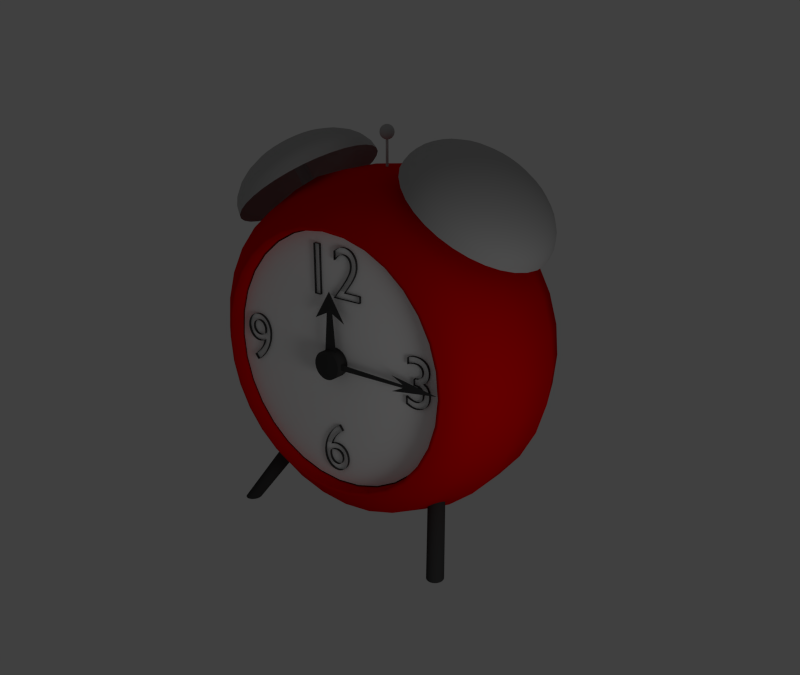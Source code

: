 # Source: R_veil.blend  (saved by Blender 2.63.0; exported with 4.5.12 LTS)
import bpy
from mathutils import Matrix  # noqa: F401  (used for matrix-valued properties, if any)

bpy.ops.wm.read_factory_settings(use_empty=True)
scene = bpy.context.scene
scene.name = 'Scene'

# ---- collections
col_collection_1 = bpy.data.collections.new('Collection 1'); scene.collection.children.link(col_collection_1)

# ---- materials (node trees are filled in below, after node groups)
mat_gray_metal = bpy.data.materials.new('gray_metal')
mat_gray_metal.alpha_threshold = 0.0
mat_gray_metal.use_transparent_shadow = False
mat_gray_metal.diffuse_color = (0.4869, 0.4869, 0.4869, 1.0)
mat_gray_metal.roughness = 0.5
mat_gray_metal.specular_intensity = 0.6356
mat_gray_metal.line_color = (0.0, 0.0, 0.0, 1.0)
mat_gray_plastic = bpy.data.materials.new('gray_plastic')
mat_gray_plastic.alpha_threshold = 0.0
mat_gray_plastic.use_transparent_shadow = False
mat_gray_plastic.diffuse_color = (0.05222, 0.05222, 0.05222, 1.0)
mat_gray_plastic.roughness = 0.5
mat_gray_plastic.specular_intensity = 0.0
mat_gray_plastic.line_color = (0.0, 0.0, 0.0, 1.0)
mat_white_plastic_001 = bpy.data.materials.new('white_plastic.001')
mat_white_plastic_001.alpha_threshold = 0.0
mat_white_plastic_001.use_transparent_shadow = False
mat_white_plastic_001.diffuse_color = (1.0, 1.0, 1.0, 1.0)
mat_white_plastic_001.roughness = 0.5
mat_white_plastic_001.specular_intensity = 0.0
mat_white_plastic_001.line_color = (0.0, 0.0, 0.0, 1.0)
mat_red_plastic = bpy.data.materials.new('red_plastic')
mat_red_plastic.alpha_threshold = 0.0
mat_red_plastic.use_transparent_shadow = False
mat_red_plastic.diffuse_color = (0.8, 0.0, 0.0, 1.0)
mat_red_plastic.roughness = 0.5
mat_red_plastic.specular_intensity = 0.0
mat_red_plastic.line_color = (0.0, 0.0, 0.0, 1.0)

# ---- material node trees

# ---- world
world_world = bpy.data.worlds.new('World'); scene.world = world_world
world_world.color = (0.05088, 0.05088, 0.05088)
world_world.use_sun_shadow = False
world_world.sun_shadow_jitter_overblur = 0.0
world_world.cycles.sampling_method = 'MANUAL'
world_world.cycles.sample_map_resolution = 256
world_world.light_settings.ao_factor = 0.5333

# ---- cameras
cam_camera = bpy.data.cameras.new('Camera')
cam_camera.clip_end = 100.0
cam_camera.lens = 35.0
cam_camera.sensor_width = 32.0
cam_camera.sensor_height = 18.0
cam_camera.dof.focus_distance = 0.0
cam_camera.dof.aperture_fstop = 128.0

# ---- lights
light_point = bpy.data.lights.new('Point', 'POINT')
light_point.transmission_factor = 0.0
light_point.energy = 100.0
light_point.shadow_buffer_clip_start = 0.5
light_point.shadow_soft_size = 1.0
light_point.shadow_maximum_resolution = 0.006
light_point.use_absolute_resolution = True
light_point.cycles.use_multiple_importance_sampling = False

# ---- meshes
me_cylinder_004 = bpy.data.meshes.new('Cylinder.004')
me_cylinder_004.from_pydata([(-1.914e-07, 0.4, -0.7603), (-8.507e-08, 0.4, 0.2399), (0.07804, 0.3923, -0.7603), (0.07804, 0.3923, 0.2399), (0.1531, 0.3696, -0.7603), (0.1531, 0.3696, 0.2399), (0.2222, 0.3326, -0.7603), (0.2222, 0.3326, 0.2399), (0.2828, 0.2828, -0.7603), (0.2828, 0.2828, 0.2399), (0.3326, 0.2222, -0.7603), (0.3326, 0.2222, 0.2399), (0.3696, 0.1531, -0.7603), (0.3696, 0.1531, 0.2399), (0.3923, 0.07804, -0.7603), (0.3923, 0.07804, 0.2399), (0.4, 3.02e-08, -0.7603), (0.4, 3.02e-08, 0.2399), (0.3923, -0.07804, -0.7603), (0.3923, -0.07804, 0.2399), (0.3696, -0.1531, -0.7603), (0.3696, -0.1531, 0.2399), (0.3326, -0.2222, -0.7603), (0.3326, -0.2222, 0.2399), (0.2828, -0.2828, -0.7603), (0.2828, -0.2828, 0.2399), (0.2222, -0.3326, -0.7603), (0.2222, -0.3326, 0.2399), (0.1531, -0.3696, -0.7603), (0.1531, -0.3696, 0.2399), (0.07804, -0.3923, -0.7603), (0.07804, -0.3923, 0.2399), (-3.217e-07, -0.4, -0.7603), (-2.154e-07, -0.4, 0.2399), (-0.07804, -0.3923, -0.7603), (-0.07804, -0.3923, 0.2399), (-0.1531, -0.3696, -0.7603), (-0.1531, -0.3696, 0.2399), (-0.2222, -0.3326, -0.7603), (-0.2222, -0.3326, 0.2399), (-0.2828, -0.2828, -0.7603), (-0.2828, -0.2828, 0.2399), (-0.3326, -0.2222, -0.7603), (-0.3326, -0.2222, 0.2399), (-0.3696, -0.1531, -0.7603), (-0.3696, -0.1531, 0.2399), (-0.3923, -0.07804, -0.7603), (-0.3923, -0.07804, 0.2399), (-0.4, 3.862e-07, -0.7603), (-0.4, 3.862e-07, 0.2399), (-0.3923, 0.07804, -0.7603), (-0.3923, 0.07804, 0.2399), (-0.3696, 0.1531, -0.7603), (-0.3696, 0.1531, 0.2399), (-0.3326, 0.2222, -0.7603), (-0.3326, 0.2222, 0.2399), (-0.2828, 0.2828, -0.7603), (-0.2828, 0.2828, 0.2399), (-0.2222, 0.3326, -0.7603), (-0.2222, 0.3326, 0.2399), (-0.1531, 0.3696, -0.7603), (-0.1531, 0.3696, 0.2399), (-0.07804, 0.3923, -0.7603), (-0.07804, 0.3923, 0.2399), (-2.136, 5.722e-06, -0.8397), (-2.012, 5.722e-06, -0.8773), (-1.811, 5.722e-06, -0.9119), (-1.54, 5.722e-06, -0.9422), (-1.21, 5.722e-06, -0.9671), (-0.8334, 5.722e-06, -0.9856), (-0.4249, 5.722e-06, -0.997), (-2.178, 5.722e-06, -0.8007), (-2.136, 5.722e-06, -0.7616), (-2.012, 5.722e-06, -0.7241), (-1.811, 5.722e-06, -0.6895), (-1.54, 5.722e-06, -0.6591), (-1.21, 5.722e-06, -0.6342), (-0.8334, 5.722e-06, -0.6157), (-0.4249, 5.722e-06, -0.6044), (-2.095, 0.4167, -0.8397), (-1.973, 0.3925, -0.8773), (-1.776, 0.3533, -0.9119), (-1.51, 0.3004, -0.9422), (-1.187, 0.2361, -0.9671), (-0.8174, 0.1626, -0.9856), (-0.4167, 0.0829, -0.997), (-2.136, 0.4249, -0.8007), (-2.095, 0.4167, -0.7616), (-1.973, 0.3925, -0.7241), (-1.776, 0.3533, -0.6895), (-1.51, 0.3004, -0.6591), (-1.187, 0.2361, -0.6342), (-0.8174, 0.1626, -0.6157), (-0.4167, 0.0829, -0.6044), (-1.973, 0.8174, -0.8397), (-1.859, 0.77, -0.8773), (-1.673, 0.693, -0.9119), (-1.423, 0.5893, -0.9422), (-1.118, 0.463, -0.9671), (-0.77, 0.3189, -0.9856), (-0.3925, 0.1626, -0.997), (-2.012, 0.8334, -0.8007), (-1.973, 0.8174, -0.7616), (-1.859, 0.77, -0.7241), (-1.673, 0.693, -0.6895), (-1.423, 0.5893, -0.6591), (-1.118, 0.463, -0.6342), (-0.77, 0.3189, -0.6157), (-0.3925, 0.1626, -0.6044), (-1.776, 1.187, -0.8397), (-1.673, 1.118, -0.8773), (-1.506, 1.006, -0.9119), (-1.28, 0.8556, -0.9422), (-1.006, 0.6722, -0.9671), (-0.693, 0.463, -0.9856), (-0.3533, 0.2361, -0.997), (-1.811, 1.21, -0.8007), (-1.776, 1.187, -0.7616), (-1.673, 1.118, -0.7241), (-1.506, 1.006, -0.6895), (-1.28, 0.8556, -0.6591), (-1.006, 0.6722, -0.6342), (-0.693, 0.463, -0.6157), (-0.3533, 0.2361, -0.6044), (-1.51, 1.51, -0.8397), (-1.423, 1.423, -0.8773), (-1.28, 1.28, -0.9119), (-1.089, 1.089, -0.9422), (-0.8556, 0.8556, -0.9671), (-0.5893, 0.5893, -0.9856), (-0.3004, 0.3004, -0.997), (-1.54, 1.54, -0.8007), (-1.51, 1.51, -0.7616), (-1.423, 1.423, -0.7241), (-1.28, 1.28, -0.6895), (-1.089, 1.089, -0.6591), (-0.8556, 0.8556, -0.6342), (-0.5893, 0.5893, -0.6157), (-0.3004, 0.3004, -0.6044), (-1.187, 1.776, -0.8397), (-1.118, 1.673, -0.8773), (-1.006, 1.506, -0.9119), (-0.8556, 1.28, -0.9422), (-0.6722, 1.006, -0.9671), (-0.463, 0.693, -0.9856), (-0.236, 0.3533, -0.997), (-1.21, 1.811, -0.8007), (-1.187, 1.776, -0.7616), (-1.118, 1.673, -0.7241), (-1.006, 1.506, -0.6895), (-0.8556, 1.28, -0.6591), (-0.6722, 1.006, -0.6342), (-0.463, 0.693, -0.6157), (-0.236, 0.3533, -0.6044), (-0.8174, 1.973, -0.8397), (-0.77, 1.859, -0.8773), (-0.693, 1.673, -0.9119), (-0.5893, 1.423, -0.9422), (-0.463, 1.118, -0.9671), (-0.3189, 0.77, -0.9856), (-0.1626, 0.3925, -0.997), (-0.8334, 2.012, -0.8007), (-0.8174, 1.973, -0.7616), (-0.77, 1.859, -0.7241), (-0.693, 1.673, -0.6895), (-0.5893, 1.423, -0.6591), (-0.463, 1.118, -0.6342), (-0.3189, 0.77, -0.6157), (-0.1626, 0.3925, -0.6044), (-0.4167, 2.095, -0.8397), (-0.3925, 1.973, -0.8773), (-0.3533, 1.776, -0.9119), (-0.3004, 1.51, -0.9422), (-0.236, 1.187, -0.9671), (-0.1626, 0.8174, -0.9856), (-0.08288, 0.4167, -0.997), (-0.4249, 2.136, -0.8007), (-0.4167, 2.095, -0.7616), (-0.3925, 1.973, -0.7241), (-0.3533, 1.776, -0.6895), (-0.3004, 1.51, -0.6591), (-0.236, 1.187, -0.6342), (-0.1626, 0.8174, -0.6157), (-0.08288, 0.4167, -0.6044), (7.687e-06, 2.136, -0.8397), (7.53e-06, 2.012, -0.8773), (7.618e-06, 1.811, -0.9119), (7.479e-06, 1.54, -0.9422), (7.571e-06, 1.21, -0.9671), (7.482e-06, 0.8334, -0.9856), (7.396e-06, 0.4249, -0.997), (7.647e-06, 2.178, -0.8007), (7.601e-06, 2.136, -0.7616), (7.516e-06, 2.012, -0.7241), (7.736e-06, 1.811, -0.6895), (7.629e-06, 1.54, -0.6591), (7.738e-06, 1.21, -0.6342), (7.587e-06, 0.8334, -0.6157), (7.605e-06, 0.4249, -0.6044), (0.4167, 2.095, -0.8397), (0.3925, 1.973, -0.8773), (0.3533, 1.776, -0.9119), (0.3004, 1.51, -0.9422), (0.2361, 1.187, -0.9671), (0.1626, 0.8174, -0.9856), (0.0829, 0.4167, -0.997), (0.4249, 2.136, -0.8007), (0.4167, 2.095, -0.7616), (0.3925, 1.973, -0.7241), (0.3533, 1.776, -0.6895), (0.3004, 1.51, -0.6591), (0.2361, 1.187, -0.6342), (0.1626, 0.8174, -0.6157), (0.0829, 0.4167, -0.6044), (0.8174, 1.973, -0.8397), (0.77, 1.859, -0.8773), (0.693, 1.673, -0.9119), (0.5893, 1.423, -0.9422), (0.463, 1.118, -0.9671), (0.3189, 0.77, -0.9856), (0.1626, 0.3925, -0.997), (0.8334, 2.012, -0.8007), (0.8174, 1.973, -0.7616), (0.77, 1.859, -0.7241), (0.693, 1.673, -0.6895), (0.5893, 1.423, -0.6591), (0.463, 1.118, -0.6342), (0.3189, 0.77, -0.6157), (0.1626, 0.3925, -0.6044), (1.187, 1.776, -0.8397), (1.118, 1.673, -0.8773), (1.006, 1.506, -0.9119), (0.8556, 1.28, -0.9422), (0.6722, 1.006, -0.9671), (0.463, 0.693, -0.9856), (0.2361, 0.3533, -0.997), (1.21, 1.811, -0.8007), (1.187, 1.776, -0.7616), (1.118, 1.673, -0.7241), (1.006, 1.506, -0.6895), (0.8556, 1.28, -0.6591), (0.6722, 1.006, -0.6342), (0.463, 0.693, -0.6157), (0.2361, 0.3533, -0.6044), (1.51, 1.51, -0.8397), (1.423, 1.423, -0.8773), (1.28, 1.28, -0.9119), (1.089, 1.089, -0.9422), (0.8556, 0.8556, -0.9671), (0.5893, 0.5893, -0.9856), (0.3004, 0.3004, -0.997), (1.54, 1.54, -0.8007), (1.51, 1.51, -0.7616), (1.423, 1.423, -0.7241), (1.28, 1.28, -0.6895), (1.089, 1.089, -0.6591), (0.8556, 0.8556, -0.6342), (0.5893, 0.5893, -0.6157), (0.3004, 0.3004, -0.6044), (1.776, 1.187, -0.8397), (1.673, 1.118, -0.8773), (1.506, 1.006, -0.9119), (1.28, 0.8556, -0.9422), (1.006, 0.6722, -0.9671), (0.693, 0.463, -0.9856), (0.3533, 0.2361, -0.997), (1.811, 1.21, -0.8007), (1.776, 1.187, -0.7616), (1.673, 1.118, -0.7241), (1.506, 1.006, -0.6895), (1.28, 0.8556, -0.6591), (1.006, 0.6722, -0.6342), (0.693, 0.463, -0.6157), (0.3533, 0.2361, -0.6044), (1.973, 0.8174, -0.8397), (1.859, 0.77, -0.8773), (1.673, 0.693, -0.9119), (1.423, 0.5893, -0.9422), (1.118, 0.463, -0.9671), (0.77, 0.3189, -0.9856), (0.3925, 0.1626, -0.997), (2.012, 0.8334, -0.8007), (1.973, 0.8174, -0.7616), (1.859, 0.77, -0.7241), (1.673, 0.693, -0.6895), (1.423, 0.5893, -0.6591), (1.118, 0.463, -0.6342), (0.77, 0.3189, -0.6157), (0.3925, 0.1626, -0.6044), (2.095, 0.4167, -0.8397), (1.973, 0.3925, -0.8773), (1.776, 0.3533, -0.9119), (1.51, 0.3004, -0.9422), (1.187, 0.2361, -0.9671), (0.8174, 0.1626, -0.9856), (0.4167, 0.0829, -0.997), (2.136, 0.4249, -0.8007), (2.095, 0.4167, -0.7616), (1.973, 0.3925, -0.7241), (1.776, 0.3533, -0.6895), (1.51, 0.3004, -0.6591), (1.187, 0.2361, -0.6342), (0.8174, 0.1626, -0.6157), (0.4167, 0.0829, -0.6044), (2.136, 3.815e-06, -0.8397), (2.012, 5.722e-06, -0.8773), (1.811, 3.815e-06, -0.9119), (1.54, 5.722e-06, -0.9422), (1.21, 5.722e-06, -0.9671), (0.8334, 5.722e-06, -0.9856), (0.4249, 5.722e-06, -0.997), (2.178, 5.722e-06, -0.8007), (2.136, 5.722e-06, -0.7616), (2.012, 5.722e-06, -0.7241), (1.811, 3.815e-06, -0.6895), (1.54, 5.722e-06, -0.6591), (1.21, 5.722e-06, -0.6342), (0.8334, 5.722e-06, -0.6157), (0.4249, 5.722e-06, -0.6044), (2.095, -0.4167, -0.8397), (1.973, -0.3925, -0.8773), (1.776, -0.3533, -0.9119), (1.51, -0.3004, -0.9422), (1.187, -0.236, -0.9671), (0.8174, -0.1626, -0.9856), (0.4167, -0.08288, -0.997), (2.136, -0.4249, -0.8007), (2.095, -0.4167, -0.7616), (1.973, -0.3925, -0.7241), (1.776, -0.3533, -0.6895), (1.51, -0.3004, -0.6591), (1.187, -0.236, -0.6342), (0.8174, -0.1626, -0.6157), (0.4167, -0.08288, -0.6044), (1.973, -0.8174, -0.8397), (1.859, -0.77, -0.8773), (1.673, -0.693, -0.9119), (1.423, -0.5893, -0.9422), (1.118, -0.463, -0.9671), (0.77, -0.3189, -0.9856), (0.3925, -0.1626, -0.997), (2.012, -0.8334, -0.8007), (1.973, -0.8174, -0.7616), (1.859, -0.77, -0.7241), (1.673, -0.693, -0.6895), (1.423, -0.5893, -0.6591), (1.118, -0.463, -0.6342), (0.77, -0.3189, -0.6157), (0.3925, -0.1626, -0.6044), (7.588e-06, 5.722e-06, -0.6005), (1.776, -1.187, -0.8397), (1.673, -1.118, -0.8773), (1.506, -1.006, -0.9119), (1.28, -0.8556, -0.9422), (1.006, -0.6722, -0.9671), (0.693, -0.463, -0.9856), (0.3533, -0.236, -0.997), (1.811, -1.21, -0.8007), (1.776, -1.187, -0.7616), (1.673, -1.118, -0.7241), (1.506, -1.006, -0.6895), (1.28, -0.8556, -0.6591), (1.006, -0.6722, -0.6342), (0.693, -0.463, -0.6157), (0.3533, -0.236, -0.6044), (1.51, -1.51, -0.8397), (1.423, -1.423, -0.8773), (1.28, -1.28, -0.9119), (1.089, -1.089, -0.9422), (0.8556, -0.8556, -0.9671), (0.5893, -0.5893, -0.9856), (0.3004, -0.3004, -0.997), (1.54, -1.54, -0.8007), (1.51, -1.51, -0.7616), (1.423, -1.423, -0.7241), (1.28, -1.28, -0.6895), (1.089, -1.089, -0.6591), (0.8556, -0.8556, -0.6342), (0.5893, -0.5893, -0.6157), (0.3004, -0.3004, -0.6044), (1.187, -1.776, -0.8397), (1.118, -1.673, -0.8773), (1.006, -1.506, -0.9119), (0.8556, -1.28, -0.9422), (0.6722, -1.006, -0.9671), (0.463, -0.693, -0.9856), (0.2361, -0.3533, -0.997), (1.21, -1.811, -0.8007), (1.187, -1.776, -0.7616), (1.118, -1.673, -0.7241), (1.006, -1.506, -0.6895), (0.8556, -1.28, -0.6591), (0.6722, -1.006, -0.6342), (0.463, -0.693, -0.6157), (0.2361, -0.3533, -0.6044), (0.8174, -1.973, -0.8397), (0.77, -1.859, -0.8773), (0.693, -1.673, -0.9119), (0.5893, -1.423, -0.9422), (0.463, -1.118, -0.9671), (0.3189, -0.77, -0.9856), (0.1626, -0.3925, -0.997), (0.8334, -2.012, -0.8007), (0.8174, -1.973, -0.7616), (0.77, -1.859, -0.7241), (0.693, -1.673, -0.6895), (0.5893, -1.423, -0.6591), (0.463, -1.118, -0.6342), (0.3189, -0.77, -0.6157), (0.1626, -0.3925, -0.6044), (0.4167, -2.095, -0.8397), (0.3925, -1.973, -0.8773), (0.3533, -1.776, -0.9119), (0.3004, -1.51, -0.9422), (0.2361, -1.187, -0.9671), (0.1626, -0.8174, -0.9856), (0.0829, -0.4167, -0.997), (0.4249, -2.136, -0.8007), (0.4167, -2.095, -0.7616), (0.3925, -1.973, -0.7241), (0.3533, -1.776, -0.6895), (0.3004, -1.51, -0.6591), (0.2361, -1.187, -0.6342), (0.1626, -0.8174, -0.6157), (0.0829, -0.4167, -0.6044), (7.182e-06, -2.136, -0.8397), (7.058e-06, -2.012, -0.8773), (7.029e-06, -1.811, -0.9119), (7.104e-06, -1.54, -0.9422), (7.043e-06, -1.21, -0.9671), (7.138e-06, -0.8334, -0.9856), (7.309e-06, -0.4249, -0.997), (7.016e-06, -2.178, -0.8007), (6.976e-06, -2.136, -0.7616), (7.406e-06, -2.012, -0.7241), (7.147e-06, -1.811, -0.6895), (7.254e-06, -1.54, -0.6591), (7.219e-06, -1.21, -0.6342), (7.426e-06, -0.8334, -0.6157), (7.519e-06, -0.4249, -0.6044), (-0.4167, -2.095, -0.8397), (-0.3925, -1.973, -0.8773), (-0.3533, -1.776, -0.9119), (-0.3004, -1.51, -0.9422), (-0.236, -1.187, -0.9671), (-0.1626, -0.8174, -0.9856), (-0.08288, -0.4167, -0.997), (-0.4249, -2.136, -0.8007), (-0.4167, -2.095, -0.7616), (-0.3925, -1.973, -0.7241), (-0.3533, -1.776, -0.6895), (-0.3004, -1.51, -0.6591), (-0.236, -1.187, -0.6342), (-0.1626, -0.8174, -0.6157), (-0.08288, -0.4167, -0.6044), (-0.8174, -1.973, -0.8397), (-0.77, -1.859, -0.8773), (-0.693, -1.673, -0.9119), (-0.5893, -1.423, -0.9422), (-0.463, -1.118, -0.9671), (-0.3189, -0.77, -0.9856), (-0.1626, -0.3925, -0.997), (-0.8334, -2.012, -0.8007), (-0.8174, -1.973, -0.7616), (-0.77, -1.859, -0.7241), (-0.693, -1.673, -0.6895), (-0.5893, -1.423, -0.6591), (-0.463, -1.118, -0.6342), (-0.3189, -0.77, -0.6157), (-0.1626, -0.3925, -0.6044), (-1.187, -1.776, -0.8397), (-1.118, -1.673, -0.8773), (-1.006, -1.506, -0.9119), (-0.8556, -1.28, -0.9422), (-0.6722, -1.006, -0.9671), (-0.463, -0.693, -0.9856), (-0.236, -0.3533, -0.997), (6.981e-06, 3.815e-06, -1.001), (-1.21, -1.811, -0.8007), (-1.187, -1.776, -0.7616), (-1.118, -1.673, -0.7241), (-1.006, -1.506, -0.6895), (-0.8556, -1.28, -0.6591), (-0.6722, -1.006, -0.6342), (-0.463, -0.693, -0.6157), (-0.236, -0.3533, -0.6044), (-1.51, -1.51, -0.8397), (-1.423, -1.423, -0.8773), (-1.28, -1.28, -0.9119), (-1.089, -1.089, -0.9422), (-0.8556, -0.8556, -0.9671), (-0.5893, -0.5893, -0.9856), (-0.3004, -0.3004, -0.997), (-1.54, -1.54, -0.8007), (-1.51, -1.51, -0.7616), (-1.423, -1.423, -0.7241), (-1.28, -1.28, -0.6895), (-1.089, -1.089, -0.6591), (-0.8556, -0.8556, -0.6342), (-0.5893, -0.5893, -0.6157), (-0.3004, -0.3004, -0.6044), (-1.776, -1.187, -0.8397), (-1.673, -1.118, -0.8773), (-1.506, -1.006, -0.9119), (-1.28, -0.8556, -0.9422), (-1.006, -0.6722, -0.9671), (-0.693, -0.463, -0.9856), (-0.3533, -0.236, -0.997), (-1.811, -1.21, -0.8007), (-1.776, -1.187, -0.7616), (-1.673, -1.118, -0.7241), (-1.506, -1.006, -0.6895), (-1.28, -0.8556, -0.6591), (-1.006, -0.6722, -0.6342), (-0.693, -0.463, -0.6157), (-0.3533, -0.236, -0.6044), (-1.973, -0.8174, -0.8397), (-1.859, -0.77, -0.8773), (-1.673, -0.693, -0.9119), (-1.423, -0.5893, -0.9422), (-1.118, -0.463, -0.9671), (-0.77, -0.3189, -0.9856), (-0.3925, -0.1626, -0.997), (-2.012, -0.8334, -0.8007), (-1.973, -0.8174, -0.7616), (-1.859, -0.77, -0.7241), (-1.673, -0.693, -0.6895), (-1.423, -0.5893, -0.6591), (-1.118, -0.463, -0.6342), (-0.77, -0.3189, -0.6157), (-0.3925, -0.1626, -0.6044), (-2.095, -0.4167, -0.8397), (-1.973, -0.3925, -0.8773), (-1.776, -0.3533, -0.9119), (-1.51, -0.3004, -0.9422), (-1.187, -0.236, -0.9671), (-0.8174, -0.1626, -0.9856), (-0.4167, -0.08288, -0.997), (-2.136, -0.4249, -0.8007), (-2.095, -0.4167, -0.7616), (-1.973, -0.3925, -0.7241), (-1.776, -0.3533, -0.6895), (-1.51, -0.3004, -0.6591), (-1.187, -0.236, -0.6342), (-0.8174, -0.1626, -0.6157), (-0.4167, -0.08288, -0.6044)], [], [(0, 1, 3, 2), (2, 3, 5, 4), (4, 5, 7, 6), (6, 7, 9, 8), (8, 9, 11, 10), (10, 11, 13, 12), (12, 13, 15, 14), (14, 15, 17, 16), (16, 17, 19, 18), (18, 19, 21, 20), (20, 21, 23, 22), (22, 23, 25, 24), (24, 25, 27, 26), (26, 27, 29, 28), (28, 29, 31, 30), (30, 31, 33, 32), (32, 33, 35, 34), (34, 35, 37, 36), (36, 37, 39, 38), (38, 39, 41, 40), (40, 41, 43, 42), (42, 43, 45, 44), (44, 45, 47, 46), (46, 47, 49, 48), (48, 49, 51, 50), (50, 51, 53, 52), (52, 53, 55, 54), (54, 55, 57, 56), (56, 57, 59, 58), (58, 59, 61, 60), (3, 1, 63, 61, 59, 57, 55, 53, 51, 49, 47, 45, 43, 41, 39, 37, 35, 33, 31, 29, 27, 25, 23, 21, 19, 17, 15, 13, 11, 9, 7, 5), (62, 63, 1, 0), (60, 61, 63, 62), (0, 2, 4, 6, 8, 10, 12, 14, 16, 18, 20, 22, 24, 26, 28, 30, 32, 34, 36, 38, 40, 42, 44, 46, 48, 50, 52, 54, 56, 58, 60, 62), (92, 93, 78, 77), (86, 87, 72, 71), (83, 82, 67, 68), (91, 92, 77, 76), (87, 88, 73, 72), (82, 81, 66, 67), (84, 83, 68, 69), (79, 86, 71, 64), (85, 84, 69, 70), (80, 79, 64, 65), (89, 90, 75, 74), (81, 80, 65, 66), (88, 89, 74, 73), (90, 91, 76, 75), (97, 96, 81, 82), (102, 103, 88, 87), (106, 107, 92, 91), (98, 97, 82, 83), (101, 102, 87, 86), (107, 108, 93, 92), (99, 98, 83, 84), (94, 101, 86, 79), (100, 99, 84, 85), (95, 94, 79, 80), (104, 105, 90, 89), (96, 95, 80, 81), (103, 104, 89, 88), (105, 106, 91, 90), (111, 110, 95, 96), (118, 119, 104, 103), (120, 121, 106, 105), (112, 111, 96, 97), (117, 118, 103, 102), (121, 122, 107, 106), (113, 112, 97, 98), (116, 117, 102, 101), (122, 123, 108, 107), (114, 113, 98, 99), (109, 116, 101, 94), (115, 114, 99, 100), (110, 109, 94, 95), (119, 120, 105, 104), (130, 129, 114, 115), (125, 124, 109, 110), (134, 135, 120, 119), (126, 125, 110, 111), (133, 134, 119, 118), (135, 136, 121, 120), (127, 126, 111, 112), (132, 133, 118, 117), (136, 137, 122, 121), (128, 127, 112, 113), (131, 132, 117, 116), (137, 138, 123, 122), (129, 128, 113, 114), (124, 131, 116, 109), (146, 147, 132, 131), (152, 153, 138, 137), (144, 143, 128, 129), (139, 146, 131, 124), (145, 144, 129, 130), (140, 139, 124, 125), (149, 150, 135, 134), (141, 140, 125, 126), (148, 149, 134, 133), (150, 151, 136, 135), (142, 141, 126, 127), (147, 148, 133, 132), (151, 152, 137, 136), (143, 142, 127, 128), (157, 156, 141, 142), (162, 163, 148, 147), (166, 167, 152, 151), (158, 157, 142, 143), (161, 162, 147, 146), (167, 168, 153, 152), (159, 158, 143, 144), (154, 161, 146, 139), (160, 159, 144, 145), (155, 154, 139, 140), (164, 165, 150, 149), (156, 155, 140, 141), (163, 164, 149, 148), (165, 166, 151, 150), (171, 170, 155, 156), (178, 179, 164, 163), (180, 181, 166, 165), (172, 171, 156, 157), (177, 178, 163, 162), (181, 182, 167, 166), (173, 172, 157, 158), (176, 177, 162, 161), (182, 183, 168, 167), (174, 173, 158, 159), (169, 176, 161, 154), (175, 174, 159, 160), (170, 169, 154, 155), (179, 180, 165, 164), (190, 189, 174, 175), (185, 184, 169, 170), (194, 195, 180, 179), (186, 185, 170, 171), (193, 194, 179, 178), (195, 196, 181, 180), (187, 186, 171, 172), (192, 193, 178, 177), (196, 197, 182, 181), (188, 187, 172, 173), (191, 192, 177, 176), (197, 198, 183, 182), (189, 188, 173, 174), (184, 191, 176, 169), (212, 213, 198, 197), (204, 203, 188, 189), (199, 206, 191, 184), (205, 204, 189, 190), (200, 199, 184, 185), (209, 210, 195, 194), (201, 200, 185, 186), (208, 209, 194, 193), (210, 211, 196, 195), (202, 201, 186, 187), (207, 208, 193, 192), (211, 212, 197, 196), (203, 202, 187, 188), (206, 207, 192, 191), (222, 223, 208, 207), (226, 227, 212, 211), (218, 217, 202, 203), (221, 222, 207, 206), (227, 228, 213, 212), (219, 218, 203, 204), (214, 221, 206, 199), (220, 219, 204, 205), (215, 214, 199, 200), (224, 225, 210, 209), (216, 215, 200, 201), (223, 224, 209, 208), (225, 226, 211, 210), (217, 216, 201, 202), (231, 230, 215, 216), (238, 239, 224, 223), (240, 241, 226, 225), (232, 231, 216, 217), (237, 238, 223, 222), (241, 242, 227, 226), (233, 232, 217, 218), (236, 237, 222, 221), (242, 243, 228, 227), (234, 233, 218, 219), (229, 236, 221, 214), (235, 234, 219, 220), (230, 229, 214, 215), (239, 240, 225, 224), (250, 249, 234, 235), (245, 244, 229, 230), (254, 255, 240, 239), (246, 245, 230, 231), (253, 254, 239, 238), (255, 256, 241, 240), (247, 246, 231, 232), (252, 253, 238, 237), (256, 257, 242, 241), (248, 247, 232, 233), (251, 252, 237, 236), (257, 258, 243, 242), (249, 248, 233, 234), (244, 251, 236, 229), (272, 273, 258, 257), (264, 263, 248, 249), (259, 266, 251, 244), (265, 264, 249, 250), (260, 259, 244, 245), (269, 270, 255, 254), (261, 260, 245, 246), (268, 269, 254, 253), (270, 271, 256, 255), (262, 261, 246, 247), (267, 268, 253, 252), (271, 272, 257, 256), (263, 262, 247, 248), (266, 267, 252, 251), (282, 283, 268, 267), (286, 287, 272, 271), (278, 277, 262, 263), (281, 282, 267, 266), (287, 288, 273, 272), (279, 278, 263, 264), (274, 281, 266, 259), (280, 279, 264, 265), (275, 274, 259, 260), (284, 285, 270, 269), (276, 275, 260, 261), (283, 284, 269, 268), (285, 286, 271, 270), (277, 276, 261, 262), (291, 290, 275, 276), (298, 299, 284, 283), (300, 301, 286, 285), (292, 291, 276, 277), (297, 298, 283, 282), (301, 302, 287, 286), (293, 292, 277, 278), (296, 297, 282, 281), (302, 303, 288, 287), (294, 293, 278, 279), (289, 296, 281, 274), (295, 294, 279, 280), (290, 289, 274, 275), (299, 300, 285, 284), (310, 309, 294, 295), (305, 304, 289, 290), (314, 315, 300, 299), (306, 305, 290, 291), (313, 314, 299, 298), (315, 316, 301, 300), (307, 306, 291, 292), (312, 313, 298, 297), (316, 317, 302, 301), (308, 307, 292, 293), (311, 312, 297, 296), (317, 318, 303, 302), (309, 308, 293, 294), (304, 311, 296, 289), (332, 333, 318, 317), (324, 323, 308, 309), (319, 326, 311, 304), (325, 324, 309, 310), (320, 319, 304, 305), (329, 330, 315, 314), (321, 320, 305, 306), (328, 329, 314, 313), (330, 331, 316, 315), (322, 321, 306, 307), (327, 328, 313, 312), (331, 332, 317, 316), (323, 322, 307, 308), (326, 327, 312, 311), (346, 347, 332, 331), (338, 337, 322, 323), (341, 342, 327, 326), (347, 348, 333, 332), (339, 338, 323, 324), (334, 341, 326, 319), (340, 339, 324, 325), (335, 334, 319, 320), (344, 345, 330, 329), (336, 335, 320, 321), (343, 344, 329, 328), (345, 346, 331, 330), (337, 336, 321, 322), (342, 343, 328, 327), (359, 360, 344, 343), (361, 362, 346, 345), (353, 352, 336, 337), (358, 359, 343, 342), (362, 363, 347, 346), (354, 353, 337, 338), (357, 358, 342, 341), (363, 364, 348, 347), (355, 354, 338, 339), (350, 357, 341, 334), (356, 355, 339, 340), (351, 350, 334, 335), (360, 361, 345, 344), (352, 351, 335, 336), (366, 365, 350, 351), (375, 376, 361, 360), (367, 366, 351, 352), (374, 375, 360, 359), (376, 377, 362, 361), (368, 367, 352, 353), (373, 374, 359, 358), (377, 378, 363, 362), (369, 368, 353, 354), (372, 373, 358, 357), (378, 379, 364, 363), (370, 369, 354, 355), (365, 372, 357, 350), (371, 370, 355, 356), (385, 384, 369, 370), (380, 387, 372, 365), (386, 385, 370, 371), (381, 380, 365, 366), (390, 391, 376, 375), (382, 381, 366, 367), (389, 390, 375, 374), (391, 392, 377, 376), (383, 382, 367, 368), (388, 389, 374, 373), (392, 393, 378, 377), (384, 383, 368, 369), (387, 388, 373, 372), (393, 394, 379, 378), (407, 408, 393, 392), (399, 398, 383, 384), (402, 403, 388, 387), (408, 409, 394, 393), (400, 399, 384, 385), (395, 402, 387, 380), (401, 400, 385, 386), (396, 395, 380, 381), (405, 406, 391, 390), (397, 396, 381, 382), (404, 405, 390, 389), (406, 407, 392, 391), (398, 397, 382, 383), (403, 404, 389, 388), (419, 420, 405, 404), (421, 422, 407, 406), (413, 412, 397, 398), (418, 419, 404, 403), (422, 423, 408, 407), (414, 413, 398, 399), (417, 418, 403, 402), (423, 424, 409, 408), (415, 414, 399, 400), (410, 417, 402, 395), (416, 415, 400, 401), (411, 410, 395, 396), (420, 421, 406, 405), (412, 411, 396, 397), (426, 425, 410, 411), (435, 436, 421, 420), (427, 426, 411, 412), (434, 435, 420, 419), (436, 437, 422, 421), (428, 427, 412, 413), (433, 434, 419, 418), (437, 438, 423, 422), (429, 428, 413, 414), (432, 433, 418, 417), (438, 439, 424, 423), (430, 429, 414, 415), (425, 432, 417, 410), (431, 430, 415, 416), (445, 444, 429, 430), (440, 447, 432, 425), (446, 445, 430, 431), (441, 440, 425, 426), (450, 451, 436, 435), (442, 441, 426, 427), (449, 450, 435, 434), (451, 452, 437, 436), (443, 442, 427, 428), (448, 449, 434, 433), (452, 453, 438, 437), (444, 443, 428, 429), (447, 448, 433, 432), (453, 454, 439, 438), (467, 468, 453, 452), (459, 458, 443, 444), (462, 463, 448, 447), (468, 469, 454, 453), (460, 459, 444, 445), (455, 462, 447, 440), (461, 460, 445, 446), (456, 455, 440, 441), (465, 466, 451, 450), (457, 456, 441, 442), (464, 465, 450, 449), (466, 467, 452, 451), (458, 457, 442, 443), (463, 464, 449, 448), (482, 483, 467, 466), (473, 472, 457, 458), (479, 480, 464, 463), (483, 484, 468, 467), (474, 473, 458, 459), (478, 479, 463, 462), (484, 485, 469, 468), (475, 474, 459, 460), (470, 478, 462, 455), (476, 475, 460, 461), (471, 470, 455, 456), (481, 482, 466, 465), (472, 471, 456, 457), (480, 481, 465, 464), (496, 497, 482, 481), (488, 487, 471, 472), (495, 496, 481, 480), (497, 498, 483, 482), (489, 488, 472, 473), (494, 495, 480, 479), (498, 499, 484, 483), (490, 489, 473, 474), (493, 494, 479, 478), (499, 500, 485, 484), (491, 490, 474, 475), (486, 493, 478, 470), (492, 491, 475, 476), (487, 486, 470, 471), (501, 508, 493, 486), (507, 506, 491, 492), (502, 501, 486, 487), (511, 512, 497, 496), (503, 502, 487, 488), (510, 511, 496, 495), (512, 513, 498, 497), (504, 503, 488, 489), (509, 510, 495, 494), (513, 514, 499, 498), (505, 504, 489, 490), (508, 509, 494, 493), (514, 515, 500, 499), (506, 505, 490, 491), (527, 528, 513, 512), (519, 518, 503, 504), (524, 525, 510, 509), (528, 529, 514, 513), (520, 519, 504, 505), (523, 524, 509, 508), (529, 530, 515, 514), (521, 520, 505, 506), (516, 523, 508, 501), (522, 521, 506, 507), (517, 516, 501, 502), (526, 527, 512, 511), (518, 517, 502, 503), (525, 526, 511, 510), (541, 542, 527, 526), (533, 532, 517, 518), (540, 541, 526, 525), (542, 543, 528, 527), (534, 533, 518, 519), (539, 540, 525, 524), (543, 544, 529, 528), (535, 534, 519, 520), (538, 539, 524, 523), (544, 545, 530, 529), (536, 535, 520, 521), (531, 538, 523, 516), (537, 536, 521, 522), (532, 531, 516, 517), (93, 349, 78), (477, 85, 70), (108, 349, 93), (477, 100, 85), (477, 115, 100), (123, 349, 108), (138, 349, 123), (477, 130, 115), (153, 349, 138), (477, 145, 130), (168, 349, 153), (477, 160, 145), (477, 175, 160), (183, 349, 168), (198, 349, 183), (477, 190, 175), (213, 349, 198), (477, 205, 190), (228, 349, 213), (477, 220, 205), (243, 349, 228), (477, 235, 220), (477, 250, 235), (258, 349, 243), (273, 349, 258), (477, 265, 250), (288, 349, 273), (477, 280, 265), (303, 349, 288), (477, 295, 280), (477, 310, 295), (318, 349, 303), (333, 349, 318), (477, 325, 310), (348, 349, 333), (477, 340, 325), (364, 349, 348), (477, 356, 340), (477, 371, 356), (379, 349, 364), (394, 349, 379), (477, 386, 371), (409, 349, 394), (477, 401, 386), (424, 349, 409), (477, 416, 401), (477, 431, 416), (439, 349, 424), (454, 349, 439), (477, 446, 431), (469, 349, 454), (477, 461, 446), (485, 349, 469), (477, 476, 461), (477, 492, 476), (500, 349, 485), (515, 349, 500), (477, 507, 492), (530, 349, 515), (477, 522, 507), (477, 537, 522), (545, 349, 530), (64, 71, 538, 531), (78, 349, 545), (70, 69, 536, 537), (65, 64, 531, 532), (74, 75, 542, 541), (477, 70, 537), (66, 65, 532, 533), (73, 74, 541, 540), (75, 76, 543, 542), (67, 66, 533, 534), (72, 73, 540, 539), (76, 77, 544, 543), (68, 67, 534, 535), (71, 72, 539, 538), (77, 78, 545, 544), (69, 68, 535, 536)])
me_cylinder_004.polygons.foreach_set('use_smooth', [True] * 546)
me_cylinder_004.materials.append(mat_gray_metal)
me_cylinder_004.use_remesh_preserve_volume = False
me_cylinder_004.use_remesh_preserve_attributes = False
me_cylinder_004.use_mirror_vertex_groups = False
me_cylinder_004.update()
me_sphere_002 = bpy.data.meshes.new('Sphere.002')
me_sphere_002.from_pydata([(-0.1951, 0.0, 0.9808), (-0.3827, 0.0, 0.9239), (-0.5556, 0.0, 0.8315), (-0.7071, 0.0, 0.7071), (-0.8315, 0.0, 0.5556), (-0.9239, 0.0, 0.3827), (-0.9808, 0.0, 0.1951), (-1.0, 0.0, 7.55e-08), (-0.1913, 0.03806, 0.9808), (-0.3753, 0.07466, 0.9239), (-0.5449, 0.1084, 0.8315), (-0.6935, 0.1379, 0.7071), (-0.8155, 0.1622, 0.5556), (-0.9061, 0.1802, 0.3827), (-0.9619, 0.1913, 0.1951), (-0.9808, 0.1951, 1.192e-07), (-0.1802, 0.07466, 0.9808), (-0.3536, 0.1464, 0.9239), (-0.5133, 0.2126, 0.8315), (-0.6533, 0.2706, 0.7071), (-0.7682, 0.3182, 0.5556), (-0.8536, 0.3536, 0.3827), (-0.9061, 0.3753, 0.1951), (-0.9239, 0.3827, 1.192e-07), (-0.1622, 0.1084, 0.9808), (-0.3182, 0.2126, 0.9239), (-0.4619, 0.3087, 0.8315), (-0.5879, 0.3928, 0.7071), (-0.6913, 0.4619, 0.5556), (-0.7682, 0.5133, 0.3827), (-0.8155, 0.5449, 0.1951), (-0.8315, 0.5556, 1.192e-07), (-0.1379, 0.1379, 0.9808), (-0.2706, 0.2706, 0.9239), (-0.3928, 0.3928, 0.8315), (-0.5, 0.5, 0.7071), (-0.5879, 0.5879, 0.5556), (-0.6533, 0.6533, 0.3827), (-0.6935, 0.6935, 0.1951), (-0.7071, 0.7071, 1.192e-07), (-0.1084, 0.1622, 0.9808), (-0.2126, 0.3182, 0.9239), (-0.3087, 0.4619, 0.8315), (-0.3928, 0.5879, 0.7071), (-0.4619, 0.6913, 0.5556), (-0.5133, 0.7682, 0.3827), (-0.5449, 0.8155, 0.1951), (-0.5556, 0.8315, 1.192e-07), (-0.07466, 0.1802, 0.9808), (-0.1464, 0.3536, 0.9239), (-0.2126, 0.5133, 0.8315), (-0.2706, 0.6533, 0.7071), (-0.3182, 0.7682, 0.5556), (-0.3536, 0.8536, 0.3827), (-0.3753, 0.9061, 0.1951), (-0.3827, 0.9239, 1.192e-07), (-0.03806, 0.1913, 0.9808), (-0.07466, 0.3753, 0.9239), (-0.1084, 0.5449, 0.8315), (-0.1379, 0.6935, 0.7071), (-0.1622, 0.8155, 0.5556), (-0.1802, 0.9061, 0.3827), (-0.1913, 0.9619, 0.1951), (-0.1951, 0.9808, 1.192e-07), (3.344e-07, 0.1951, 0.9808), (3.711e-07, 0.3827, 0.9239), (4.075e-07, 0.5556, 0.8315), (3.591e-07, 0.7071, 0.7071), (4.155e-07, 0.8315, 0.5556), (3.669e-07, 0.9239, 0.3827), (4.298e-07, 0.9808, 0.1951), (4.016e-07, 1.0, 1.192e-07), (0.03806, 0.1913, 0.9808), (0.07466, 0.3753, 0.9239), (0.1084, 0.5449, 0.8315), (0.138, 0.6935, 0.7071), (0.1622, 0.8155, 0.5556), (0.1802, 0.9061, 0.3827), (0.1913, 0.9619, 0.1951), (0.1951, 0.9808, 1.192e-07), (0.07466, 0.1802, 0.9808), (0.1464, 0.3536, 0.9239), (0.2126, 0.5133, 0.8315), (0.2706, 0.6533, 0.7071), (0.3182, 0.7682, 0.5556), (0.3536, 0.8536, 0.3827), (0.3753, 0.9061, 0.1951), (0.3827, 0.9239, 1.192e-07), (0.1084, 0.1622, 0.9808), (0.2126, 0.3182, 0.9239), (0.3087, 0.4619, 0.8315), (0.3928, 0.5879, 0.7071), (0.4619, 0.6913, 0.5556), (0.5133, 0.7682, 0.3827), (0.5449, 0.8155, 0.1951), (0.5556, 0.8315, 1.192e-07), (0.138, 0.1379, 0.9808), (0.2706, 0.2706, 0.9239), (0.3928, 0.3928, 0.8315), (0.5, 0.5, 0.7071), (0.5879, 0.5879, 0.5556), (0.6533, 0.6533, 0.3827), (0.6935, 0.6935, 0.1951), (0.7071, 0.7071, 1.192e-07), (0.1622, 0.1084, 0.9808), (0.3182, 0.2126, 0.9239), (0.4619, 0.3087, 0.8315), (0.5879, 0.3928, 0.7071), (0.6913, 0.4619, 0.5556), (0.7682, 0.5133, 0.3827), (0.8155, 0.5449, 0.1951), (0.8315, 0.5556, 1.192e-07), (0.1802, 0.07466, 0.9808), (0.3536, 0.1464, 0.9239), (0.5133, 0.2126, 0.8315), (0.6533, 0.2706, 0.7071), (0.7682, 0.3182, 0.5556), (0.8536, 0.3536, 0.3827), (0.9061, 0.3753, 0.1951), (0.9239, 0.3827, 1.192e-07), (0.1913, 0.03806, 0.9808), (0.3753, 0.07466, 0.9239), (0.5449, 0.1084, 0.8315), (0.6935, 0.1379, 0.7071), (0.8155, 0.1622, 0.5556), (0.9061, 0.1802, 0.3827), (0.9619, 0.1913, 0.1951), (0.9808, 0.1951, 1.192e-07), (0.1951, -1.811e-08, 0.9808), (0.3827, -7.168e-08, 0.9239), (0.5556, -1.155e-07, 0.8315), (0.7071, -1.037e-07, 0.7071), (0.8315, -1.455e-07, 0.5556), (0.9239, -6.463e-08, 0.3827), (0.9808, -1.335e-07, 0.1951), (1.0, -1.199e-07, 1.192e-07), (0.1913, -0.03806, 0.9808), (0.3753, -0.07466, 0.9239), (0.5449, -0.1084, 0.8315), (0.6935, -0.1379, 0.7071), (0.8155, -0.1622, 0.5556), (0.9061, -0.1802, 0.3827), (0.9619, -0.1913, 0.1951), (0.9808, -0.1951, 1.192e-07), (0.1802, -0.07466, 0.9808), (0.3536, -0.1464, 0.9239), (0.5133, -0.2126, 0.8315), (0.6533, -0.2706, 0.7071), (0.7682, -0.3182, 0.5556), (0.8536, -0.3536, 0.3827), (0.9061, -0.3753, 0.1951), (0.9239, -0.3827, 1.192e-07), (0.1622, -0.1084, 0.9808), (0.3182, -0.2126, 0.9239), (0.4619, -0.3087, 0.8315), (0.5879, -0.3928, 0.7071), (0.6913, -0.4619, 0.5556), (0.7682, -0.5133, 0.3827), (0.8155, -0.5449, 0.1951), (0.8315, -0.5556, 1.192e-07), (0.138, -0.1379, 0.9808), (0.2706, -0.2706, 0.9239), (0.3928, -0.3928, 0.8315), (0.5, -0.5, 0.7071), (0.5879, -0.5879, 0.5556), (0.6533, -0.6533, 0.3827), (0.6935, -0.6935, 0.1951), (0.7071, -0.7071, 1.192e-07), (0.1084, -0.1622, 0.9808), (0.2126, -0.3182, 0.9239), (0.3087, -0.4619, 0.8315), (0.3928, -0.5879, 0.7071), (0.4619, -0.6913, 0.5556), (0.5133, -0.7682, 0.3827), (0.5449, -0.8155, 0.1951), (0.5556, -0.8315, 1.192e-07), (0.07466, -0.1802, 0.9808), (0.1464, -0.3536, 0.9239), (0.2126, -0.5133, 0.8315), (0.2706, -0.6533, 0.7071), (0.3182, -0.7682, 0.5556), (0.3536, -0.8536, 0.3827), (0.3753, -0.9061, 0.1951), (0.3827, -0.9239, 1.192e-07), (0.03806, -0.1913, 0.9808), (0.07466, -0.3753, 0.9239), (0.1084, -0.5449, 0.8315), (0.1379, -0.6935, 0.7071), (0.1622, -0.8155, 0.5556), (0.1802, -0.9061, 0.3827), (0.1913, -0.9619, 0.1951), (0.1951, -0.9808, 1.192e-07), (2.945e-07, -0.1951, 0.9808), (2.131e-07, -0.3827, 0.9239), (1.648e-07, -0.5556, 0.8315), (1.87e-07, -0.7071, 0.7071), (1.452e-07, -0.8315, 0.5556), (1.499e-07, -0.9239, 0.3827), (1.98e-07, -0.9808, 0.1951), (1.123e-07, -1.0, 1.192e-07), (-0.03806, -0.1913, 0.9808), (-0.07466, -0.3753, 0.9239), (-0.1084, -0.5449, 0.8315), (-0.1379, -0.6935, 0.7071), (-0.1622, -0.8155, 0.5556), (-0.1802, -0.9061, 0.3827), (-0.1913, -0.9619, 0.1951), (-0.1951, -0.9808, 1.192e-07), (-0.07466, -0.1802, 0.9808), (-0.1464, -0.3536, 0.9239), (-0.2126, -0.5133, 0.8315), (-0.2706, -0.6533, 0.7071), (-0.3182, -0.7682, 0.5556), (-0.3536, -0.8536, 0.3827), (-0.3753, -0.9061, 0.1951), (-0.3827, -0.9239, 1.192e-07), (-0.1084, -0.1622, 0.9808), (-0.2126, -0.3182, 0.9239), (-0.3087, -0.4619, 0.8315), (-0.3928, -0.5879, 0.7071), (-0.4619, -0.6913, 0.5556), (-0.5133, -0.7682, 0.3827), (-0.5449, -0.8155, 0.1951), (-0.5556, -0.8315, 1.192e-07), (-0.1379, -0.1379, 0.9808), (-0.2706, -0.2706, 0.9239), (-0.3928, -0.3928, 0.8315), (-0.5, -0.5, 0.7071), (-0.5879, -0.5879, 0.5556), (-0.6533, -0.6533, 0.3827), (-0.6935, -0.6935, 0.1951), (-0.7071, -0.7071, 1.192e-07), (-0.1622, -0.1084, 0.9808), (-0.3182, -0.2126, 0.9239), (-0.4619, -0.3087, 0.8315), (-0.5879, -0.3928, 0.7071), (-0.6913, -0.4619, 0.5556), (-0.7682, -0.5133, 0.3827), (-0.8155, -0.5449, 0.1951), (-0.8315, -0.5556, 1.192e-07), (2.48e-08, -1.247e-07, 1.0), (-0.1802, -0.07466, 0.9808), (-0.3536, -0.1464, 0.9239), (-0.5133, -0.2126, 0.8315), (-0.6533, -0.2706, 0.7071), (-0.7682, -0.3182, 0.5556), (-0.8536, -0.3536, 0.3827), (-0.9061, -0.3753, 0.1951), (-0.9239, -0.3827, 1.192e-07), (-0.1913, -0.03806, 0.9808), (-0.3753, -0.07466, 0.9239), (-0.5449, -0.1084, 0.8315), (-0.6935, -0.1379, 0.7071), (-0.8155, -0.1622, 0.5556), (-0.9061, -0.1802, 0.3827), (-0.9619, -0.1913, 0.1951), (-0.9808, -0.1951, 1.192e-07)], [], [(14, 15, 7, 6), (9, 10, 2, 1), (10, 11, 3, 2), (11, 12, 4, 3), (12, 13, 5, 4), (13, 14, 6, 5), (8, 9, 1, 0), (22, 23, 15, 14), (17, 18, 10, 9), (18, 19, 11, 10), (19, 20, 12, 11), (20, 21, 13, 12), (21, 22, 14, 13), (16, 17, 9, 8), (29, 30, 22, 21), (24, 25, 17, 16), (30, 31, 23, 22), (25, 26, 18, 17), (26, 27, 19, 18), (27, 28, 20, 19), (28, 29, 21, 20), (36, 37, 29, 28), (37, 38, 30, 29), (32, 33, 25, 24), (38, 39, 31, 30), (33, 34, 26, 25), (34, 35, 27, 26), (35, 36, 28, 27), (42, 43, 35, 34), (43, 44, 36, 35), (44, 45, 37, 36), (45, 46, 38, 37), (40, 41, 33, 32), (46, 47, 39, 38), (41, 42, 34, 33), (54, 55, 47, 46), (49, 50, 42, 41), (50, 51, 43, 42), (51, 52, 44, 43), (52, 53, 45, 44), (53, 54, 46, 45), (48, 49, 41, 40), (61, 62, 54, 53), (56, 57, 49, 48), (62, 63, 55, 54), (57, 58, 50, 49), (58, 59, 51, 50), (59, 60, 52, 51), (60, 61, 53, 52), (68, 69, 61, 60), (69, 70, 62, 61), (64, 65, 57, 56), (70, 71, 63, 62), (65, 66, 58, 57), (66, 67, 59, 58), (67, 68, 60, 59), (74, 75, 67, 66), (75, 76, 68, 67), (76, 77, 69, 68), (77, 78, 70, 69), (72, 73, 65, 64), (78, 79, 71, 70), (73, 74, 66, 65), (86, 87, 79, 78), (81, 82, 74, 73), (82, 83, 75, 74), (83, 84, 76, 75), (84, 85, 77, 76), (85, 86, 78, 77), (80, 81, 73, 72), (93, 94, 86, 85), (88, 89, 81, 80), (94, 95, 87, 86), (89, 90, 82, 81), (90, 91, 83, 82), (91, 92, 84, 83), (92, 93, 85, 84), (100, 101, 93, 92), (101, 102, 94, 93), (96, 97, 89, 88), (102, 103, 95, 94), (97, 98, 90, 89), (98, 99, 91, 90), (99, 100, 92, 91), (107, 108, 100, 99), (108, 109, 101, 100), (109, 110, 102, 101), (104, 105, 97, 96), (110, 111, 103, 102), (105, 106, 98, 97), (106, 107, 99, 98), (113, 114, 106, 105), (114, 115, 107, 106), (115, 116, 108, 107), (116, 117, 109, 108), (117, 118, 110, 109), (112, 113, 105, 104), (118, 119, 111, 110), (125, 126, 118, 117), (120, 121, 113, 112), (126, 127, 119, 118), (121, 122, 114, 113), (122, 123, 115, 114), (123, 124, 116, 115), (124, 125, 117, 116), (132, 133, 125, 124), (133, 134, 126, 125), (128, 129, 121, 120), (134, 135, 127, 126), (129, 130, 122, 121), (130, 131, 123, 122), (131, 132, 124, 123), (139, 140, 132, 131), (140, 141, 133, 132), (141, 142, 134, 133), (136, 137, 129, 128), (142, 143, 135, 134), (137, 138, 130, 129), (138, 139, 131, 130), (145, 146, 138, 137), (146, 147, 139, 138), (147, 148, 140, 139), (148, 149, 141, 140), (149, 150, 142, 141), (144, 145, 137, 136), (150, 151, 143, 142), (157, 158, 150, 149), (152, 153, 145, 144), (158, 159, 151, 150), (153, 154, 146, 145), (154, 155, 147, 146), (155, 156, 148, 147), (156, 157, 149, 148), (164, 165, 157, 156), (165, 166, 158, 157), (160, 161, 153, 152), (166, 167, 159, 158), (161, 162, 154, 153), (162, 163, 155, 154), (163, 164, 156, 155), (171, 172, 164, 163), (172, 173, 165, 164), (173, 174, 166, 165), (168, 169, 161, 160), (174, 175, 167, 166), (169, 170, 162, 161), (170, 171, 163, 162), (178, 179, 171, 170), (179, 180, 172, 171), (180, 181, 173, 172), (181, 182, 174, 173), (176, 177, 169, 168), (182, 183, 175, 174), (177, 178, 170, 169), (184, 185, 177, 176), (190, 191, 183, 182), (185, 186, 178, 177), (186, 187, 179, 178), (187, 188, 180, 179), (188, 189, 181, 180), (189, 190, 182, 181), (196, 197, 189, 188), (197, 198, 190, 189), (192, 193, 185, 184), (198, 199, 191, 190), (193, 194, 186, 185), (194, 195, 187, 186), (195, 196, 188, 187), (203, 204, 196, 195), (204, 205, 197, 196), (205, 206, 198, 197), (200, 201, 193, 192), (206, 207, 199, 198), (201, 202, 194, 193), (202, 203, 195, 194), (210, 211, 203, 202), (211, 212, 204, 203), (212, 213, 205, 204), (213, 214, 206, 205), (208, 209, 201, 200), (214, 215, 207, 206), (209, 210, 202, 201), (216, 217, 209, 208), (222, 223, 215, 214), (217, 218, 210, 209), (218, 219, 211, 210), (219, 220, 212, 211), (220, 221, 213, 212), (221, 222, 214, 213), (228, 229, 221, 220), (229, 230, 222, 221), (224, 225, 217, 216), (230, 231, 223, 222), (225, 226, 218, 217), (226, 227, 219, 218), (227, 228, 220, 219), (235, 236, 228, 227), (236, 237, 229, 228), (237, 238, 230, 229), (232, 233, 225, 224), (238, 239, 231, 230), (233, 234, 226, 225), (234, 235, 227, 226), (243, 244, 235, 234), (244, 245, 236, 235), (245, 246, 237, 236), (246, 247, 238, 237), (241, 242, 233, 232), (247, 248, 239, 238), (242, 243, 234, 233), (255, 256, 248, 247), (250, 251, 243, 242), (251, 252, 244, 243), (252, 253, 245, 244), (253, 254, 246, 245), (254, 255, 247, 246), (249, 250, 242, 241), (240, 8, 0), (240, 16, 8), (240, 24, 16), (240, 32, 24), (240, 40, 32), (240, 48, 40), (240, 56, 48), (240, 64, 56), (240, 72, 64), (240, 80, 72), (240, 88, 80), (240, 96, 88), (240, 104, 96), (240, 112, 104), (240, 120, 112), (240, 128, 120), (240, 136, 128), (240, 144, 136), (240, 152, 144), (240, 160, 152), (240, 168, 160), (240, 176, 168), (240, 184, 176), (240, 192, 184), (240, 200, 192), (240, 208, 200), (240, 216, 208), (240, 224, 216), (240, 232, 224), (240, 241, 232), (240, 249, 241), (240, 0, 249), (5, 6, 255, 254), (0, 1, 250, 249), (6, 7, 256, 255), (1, 2, 251, 250), (2, 3, 252, 251), (3, 4, 253, 252), (4, 5, 254, 253)])
me_sphere_002.polygons.foreach_set('use_smooth', [True] * 256)
me_sphere_002.materials.append(mat_gray_metal)
me_sphere_002.use_remesh_preserve_volume = False
me_sphere_002.use_remesh_preserve_attributes = False
me_sphere_002.use_mirror_vertex_groups = False
me_sphere_002.update()
me_cylinder_002 = bpy.data.meshes.new('Cylinder.002')
me_cylinder_002.from_pydata([(0.0, 1.0, -1.0), (0.0, 1.0, 1.0), (0.1951, 0.9808, -1.0), (0.1951, 0.9808, 1.0), (0.3827, 0.9239, -1.0), (0.3827, 0.9239, 1.0), (0.5556, 0.8315, -1.0), (0.5556, 0.8315, 1.0), (0.7071, 0.7071, -1.0), (0.7071, 0.7071, 1.0), (0.8315, 0.5556, -1.0), (0.8315, 0.5556, 1.0), (0.9239, 0.3827, -1.0), (0.9239, 0.3827, 1.0), (0.9808, 0.1951, -1.0), (0.9808, 0.1951, 1.0), (1.0, 7.55e-08, -1.0), (1.0, 7.55e-08, 1.0), (0.9808, -0.1951, -1.0), (0.9808, -0.1951, 1.0), (0.9239, -0.3827, -1.0), (0.9239, -0.3827, 1.0), (0.8315, -0.5556, -1.0), (0.8315, -0.5556, 1.0), (0.7071, -0.7071, -1.0), (0.7071, -0.7071, 1.0), (0.5556, -0.8315, -1.0), (0.5556, -0.8315, 1.0), (0.3827, -0.9239, -1.0), (0.3827, -0.9239, 1.0), (0.1951, -0.9808, -1.0), (0.1951, -0.9808, 1.0), (-3.258e-07, -1.0, -1.0), (-3.258e-07, -1.0, 1.0), (-0.1951, -0.9808, -1.0), (-0.1951, -0.9808, 1.0), (-0.3827, -0.9239, -1.0), (-0.3827, -0.9239, 1.0), (-0.5556, -0.8315, -1.0), (-0.5556, -0.8315, 1.0), (-0.7071, -0.7071, -1.0), (-0.7071, -0.7071, 1.0), (-0.8315, -0.5556, -1.0), (-0.8315, -0.5556, 1.0), (-0.9239, -0.3827, -1.0), (-0.9239, -0.3827, 1.0), (-0.9808, -0.1951, -1.0), (-0.9808, -0.1951, 1.0), (-1.0, 9.656e-07, -1.0), (-1.0, 9.656e-07, 1.0), (-0.9808, 0.1951, -1.0), (-0.9808, 0.1951, 1.0), (-0.9239, 0.3827, -1.0), (-0.9239, 0.3827, 1.0), (-0.8315, 0.5556, -1.0), (-0.8315, 0.5556, 1.0), (-0.7071, 0.7071, -1.0), (-0.7071, 0.7071, 1.0), (-0.5556, 0.8315, -1.0), (-0.5556, 0.8315, 1.0), (-0.3827, 0.9239, -1.0), (-0.3827, 0.9239, 1.0), (-0.1951, 0.9808, -1.0), (-0.1951, 0.9808, 1.0)], [], [(0, 1, 3, 2), (2, 3, 5, 4), (4, 5, 7, 6), (6, 7, 9, 8), (8, 9, 11, 10), (10, 11, 13, 12), (12, 13, 15, 14), (14, 15, 17, 16), (16, 17, 19, 18), (18, 19, 21, 20), (20, 21, 23, 22), (22, 23, 25, 24), (24, 25, 27, 26), (26, 27, 29, 28), (28, 29, 31, 30), (30, 31, 33, 32), (32, 33, 35, 34), (34, 35, 37, 36), (36, 37, 39, 38), (38, 39, 41, 40), (40, 41, 43, 42), (42, 43, 45, 44), (44, 45, 47, 46), (46, 47, 49, 48), (48, 49, 51, 50), (50, 51, 53, 52), (52, 53, 55, 54), (54, 55, 57, 56), (56, 57, 59, 58), (58, 59, 61, 60), (3, 1, 63, 61, 59, 57, 55, 53, 51, 49, 47, 45, 43, 41, 39, 37, 35, 33, 31, 29, 27, 25, 23, 21, 19, 17, 15, 13, 11, 9, 7, 5), (62, 63, 1, 0), (60, 61, 63, 62), (0, 2, 4, 6, 8, 10, 12, 14, 16, 18, 20, 22, 24, 26, 28, 30, 32, 34, 36, 38, 40, 42, 44, 46, 48, 50, 52, 54, 56, 58, 60, 62)])
me_cylinder_002.materials.append(mat_gray_metal)
me_cylinder_002.use_remesh_preserve_volume = False
me_cylinder_002.use_remesh_preserve_attributes = False
me_cylinder_002.use_mirror_vertex_groups = False
me_cylinder_002.update()
me_cylinder_001 = bpy.data.meshes.new('Cylinder.001')
me_cylinder_001.from_pydata([(0.1135, 0.9922, -0.9886), (0.0, 1.0, 1.0), (0.2605, 0.9497, -0.9614), (0.1951, 0.9808, 1.0), (0.3974, 0.8707, -0.9356), (0.3827, 0.9239, 1.0), (0.5191, 0.7582, -0.9123), (0.5556, 0.8315, 1.0), (0.6208, 0.6166, -0.8924), (0.7071, 0.7071, 1.0), (0.6986, 0.4513, -0.8766), (0.8315, 0.5556, 1.0), (0.7496, 0.2686, -0.8656), (0.9239, 0.3827, 1.0), (0.7718, 0.07566, -0.8597), (0.9808, 0.1951, 1.0), (0.7643, -0.1202, -0.8592), (1.0, 7.55e-08, 1.0), (0.7275, -0.3115, -0.8642), (0.9808, -0.1951, 1.0), (0.6627, -0.4908, -0.8743), (0.9239, -0.3827, 1.0), (0.5724, -0.6512, -0.8893), (0.8315, -0.5556, 1.0), (0.4602, -0.7866, -0.9085), (0.7071, -0.7071, 1.0), (0.3302, -0.8918, -0.9313), (0.5556, -0.8315, 1.0), (0.1876, -0.9627, -0.9567), (0.3827, -0.9239, 1.0), (0.03775, -0.9966, -0.9837), (0.1951, -0.9808, 1.0), (-0.1135, -0.9922, -1.011), (-3.258e-07, -1.0, 1.0), (-0.2605, -0.9497, -1.039), (-0.1951, -0.9808, 1.0), (-0.3974, -0.8707, -1.064), (-0.3827, -0.9239, 1.0), (-0.5191, -0.7582, -1.088), (-0.5556, -0.8315, 1.0), (-0.6208, -0.6166, -1.108), (-0.7071, -0.7071, 1.0), (-0.6986, -0.4513, -1.123), (-0.8315, -0.5556, 1.0), (-0.7496, -0.2686, -1.134), (-0.9239, -0.3827, 1.0), (-0.7718, -0.07566, -1.14), (-0.9808, -0.1951, 1.0), (-0.7643, 0.1202, -1.141), (-1.0, 9.656e-07, 1.0), (-0.7275, 0.3115, -1.136), (-0.9808, 0.1951, 1.0), (-0.6627, 0.4908, -1.126), (-0.9239, 0.3827, 1.0), (-0.5724, 0.6512, -1.111), (-0.8315, 0.5556, 1.0), (-0.4602, 0.7866, -1.091), (-0.7071, 0.7071, 1.0), (-0.3302, 0.8918, -1.069), (-0.5556, 0.8315, 1.0), (-0.1876, 0.9627, -1.043), (-0.3827, 0.9239, 1.0), (-0.03775, 0.9966, -1.016), (-0.1951, 0.9808, 1.0)], [], [(0, 1, 3, 2), (2, 3, 5, 4), (4, 5, 7, 6), (6, 7, 9, 8), (8, 9, 11, 10), (10, 11, 13, 12), (12, 13, 15, 14), (14, 15, 17, 16), (16, 17, 19, 18), (18, 19, 21, 20), (20, 21, 23, 22), (22, 23, 25, 24), (24, 25, 27, 26), (26, 27, 29, 28), (28, 29, 31, 30), (30, 31, 33, 32), (32, 33, 35, 34), (34, 35, 37, 36), (36, 37, 39, 38), (38, 39, 41, 40), (40, 41, 43, 42), (42, 43, 45, 44), (44, 45, 47, 46), (46, 47, 49, 48), (48, 49, 51, 50), (50, 51, 53, 52), (52, 53, 55, 54), (54, 55, 57, 56), (56, 57, 59, 58), (58, 59, 61, 60), (3, 1, 63, 61, 59, 57, 55, 53, 51, 49, 47, 45, 43, 41, 39, 37, 35, 33, 31, 29, 27, 25, 23, 21, 19, 17, 15, 13, 11, 9, 7, 5), (62, 63, 1, 0), (60, 61, 63, 62), (0, 2, 4, 6, 8, 10, 12, 14, 16, 18, 20, 22, 24, 26, 28, 30, 32, 34, 36, 38, 40, 42, 44, 46, 48, 50, 52, 54, 56, 58, 60, 62)])
me_cylinder_001.polygons.foreach_set('use_smooth', [True] * 34)
me_cylinder_001.materials.append(mat_gray_plastic)
me_cylinder_001.use_remesh_preserve_volume = False
me_cylinder_001.use_remesh_preserve_attributes = False
me_cylinder_001.use_mirror_vertex_groups = False
me_cylinder_001.update()
me_plane_002 = bpy.data.meshes.new('Plane.002')
me_plane_002.from_pydata([(1.0, -1.0, 0.0), (-1.0, -1.0, 0.0), (0.5, 5.0, 3.02e-07), (-0.5, 5.0, 3.02e-07), (-2.5, 4.0, 2.265e-07), (2.5, 4.0, 2.265e-07), (-2.384e-07, 8.0, 5.285e-07)], [], [(2, 3, 1, 0), (6, 4, 3), (6, 5, 2), (2, 6, 3)])
me_plane_002.materials.append(mat_gray_plastic)
me_plane_002.use_remesh_preserve_volume = False
me_plane_002.use_remesh_preserve_attributes = False
me_plane_002.use_mirror_vertex_groups = False
me_plane_002.update()
me_plane_001 = bpy.data.meshes.new('Plane.001')
me_plane_001.from_pydata([(1.0, -1.0, 0.0), (-1.0, -1.0, 0.0), (0.5, 5.0, 3.02e-07), (-0.5, 5.0, 3.02e-07), (-2.5, 4.0, 2.265e-07), (2.5, 4.0, 2.265e-07), (-2.384e-07, 8.0, 5.285e-07)], [], [(2, 3, 1, 0), (6, 4, 3), (6, 5, 2), (2, 6, 3)])
me_plane_001.materials.append(mat_gray_plastic)
me_plane_001.use_remesh_preserve_volume = False
me_plane_001.use_remesh_preserve_attributes = False
me_plane_001.use_mirror_vertex_groups = False
me_plane_001.update()
me_cylinder = bpy.data.meshes.new('Cylinder')
me_cylinder.from_pydata([(0.0, 1.0, 0.05), (0.0, 1.0, 1.0), (0.1951, 0.9808, 0.05), (0.1951, 0.9808, 1.0), (0.3827, 0.9239, 0.05), (0.3827, 0.9239, 1.0), (0.5556, 0.8315, 0.05), (0.5556, 0.8315, 1.0), (0.7071, 0.7071, 0.05), (0.7071, 0.7071, 1.0), (0.8315, 0.5556, 0.05), (0.8315, 0.5556, 1.0), (0.9239, 0.3827, 0.05), (0.9239, 0.3827, 1.0), (0.9808, 0.1951, 0.05), (0.9808, 0.1951, 1.0), (1.0, -3.775e-09, 0.05), (1.0, 7.55e-08, 1.0), (0.9808, -0.1951, 0.05), (0.9808, -0.1951, 1.0), (0.9239, -0.3827, 0.05), (0.9239, -0.3827, 1.0), (0.8315, -0.5556, 0.05), (0.8315, -0.5556, 1.0), (0.7071, -0.7071, 0.05), (0.7071, -0.7071, 1.0), (0.5556, -0.8315, 0.05), (0.5556, -0.8315, 1.0), (0.3827, -0.9239, 0.05), (0.3827, -0.9239, 1.0), (0.1951, -0.9808, 0.05), (0.1951, -0.9808, 1.0), (-3.258e-07, -1.0, 0.05), (-3.258e-07, -1.0, 1.0), (-0.1951, -0.9808, 0.05), (-0.1951, -0.9808, 1.0), (-0.3827, -0.9239, 0.05), (-0.3827, -0.9239, 1.0), (-0.5556, -0.8315, 0.05), (-0.5556, -0.8315, 1.0), (-0.7071, -0.7071, 0.05), (-0.7071, -0.7071, 1.0), (-0.8315, -0.5556, 0.05), (-0.8315, -0.5556, 1.0), (-0.9239, -0.3827, 0.05), (-0.9239, -0.3827, 1.0), (-0.9808, -0.1951, 0.05), (-0.9808, -0.1951, 1.0), (-1.0, 8.863e-07, 0.05), (-1.0, 9.656e-07, 1.0), (-0.9808, 0.1951, 0.05), (-0.9808, 0.1951, 1.0), (-0.9239, 0.3827, 0.05), (-0.9239, 0.3827, 1.0), (-0.8315, 0.5556, 0.05), (-0.8315, 0.5556, 1.0), (-0.7071, 0.7071, 0.05), (-0.7071, 0.7071, 1.0), (-0.5556, 0.8315, 0.05), (-0.5556, 0.8315, 1.0), (-0.3827, 0.9239, 0.05), (-0.3827, 0.9239, 1.0), (-0.1951, 0.9808, 0.05), (-0.1951, 0.9808, 1.0), (-1.176e-05, -1.176e-05, 1.0)], [], [(0, 1, 3, 2), (2, 3, 5, 4), (4, 5, 7, 6), (6, 7, 9, 8), (8, 9, 11, 10), (10, 11, 13, 12), (12, 13, 15, 14), (14, 15, 17, 16), (16, 17, 19, 18), (18, 19, 21, 20), (20, 21, 23, 22), (22, 23, 25, 24), (24, 25, 27, 26), (26, 27, 29, 28), (28, 29, 31, 30), (30, 31, 33, 32), (32, 33, 35, 34), (34, 35, 37, 36), (36, 37, 39, 38), (38, 39, 41, 40), (40, 41, 43, 42), (42, 43, 45, 44), (44, 45, 47, 46), (46, 47, 49, 48), (48, 49, 51, 50), (50, 51, 53, 52), (52, 53, 55, 54), (54, 55, 57, 56), (56, 57, 59, 58), (58, 59, 61, 60), (62, 63, 1, 0), (60, 61, 63, 62), (0, 2, 4, 6, 8, 10, 12, 14, 16, 18, 20, 22, 24, 26, 28, 30, 32, 34, 36, 38, 40, 42, 44, 46, 48, 50, 52, 54, 56, 58, 60, 62), (13, 11, 64), (11, 9, 64), (9, 7, 64), (7, 5, 64), (5, 3, 64), (1, 63, 64), (63, 61, 64), (61, 59, 64), (59, 57, 64), (57, 55, 64), (55, 53, 64), (53, 51, 64), (51, 49, 64), (49, 47, 64), (47, 45, 64), (3, 1, 64), (45, 43, 64), (43, 41, 64), (41, 39, 64), (39, 37, 64), (37, 35, 64), (35, 33, 64), (33, 31, 64), (31, 29, 64), (29, 27, 64), (27, 25, 64), (25, 23, 64), (23, 21, 64), (21, 19, 64), (19, 17, 64), (17, 15, 64), (15, 13, 64)])
me_cylinder.polygons.foreach_set('use_smooth', [1, 1, 1, 1, 1, 1, 1, 1, 1, 1, 1, 1, 1, 1, 1, 1, 1, 1, 1, 1, 1, 1, 1, 1, 1, 1, 1, 1, 1, 1, 1, 1, 1, 0, 0, 0, 0, 0, 0, 0, 0, 0, 0, 0, 0, 0, 0, 0, 0, 0, 0, 0, 0, 0, 0, 0, 0, 0, 0, 0, 0, 0, 0, 0, 0])
me_cylinder.materials.append(mat_gray_plastic)
me_cylinder.use_remesh_preserve_volume = False
me_cylinder.use_remesh_preserve_attributes = False
me_cylinder.use_mirror_vertex_groups = False
me_cylinder.update()
me_circle_002 = bpy.data.meshes.new('Circle.002')
me_circle_002.from_pydata([(0.0, 1.0, 0.0), (-0.1951, 0.9808, 0.0), (-0.3827, 0.9239, 0.0), (-0.5556, 0.8315, 0.0), (-0.7071, 0.7071, 0.0), (-0.8315, 0.5556, 0.0), (-0.9239, 0.3827, 0.0), (-0.9808, 0.1951, 0.0), (-1.0, 7.55e-08, 0.0), (-0.9808, -0.1951, 0.0), (-0.9239, -0.3827, 0.0), (-0.8315, -0.5556, 0.0), (-0.7071, -0.7071, 0.0), (-0.5556, -0.8315, 0.0), (-0.3827, -0.9239, 0.0), (-0.1951, -0.9808, 0.0), (3.258e-07, -1.0, 0.0), (0.1951, -0.9808, 0.0), (0.3827, -0.9239, 0.0), (0.5556, -0.8315, 0.0), (0.7071, -0.7071, 0.0), (0.8315, -0.5556, 0.0), (0.9239, -0.3827, 0.0), (0.9808, -0.1951, 0.0), (1.0, 9.656e-07, 0.0), (0.9808, 0.1951, 0.0), (0.9239, 0.3827, 0.0), (0.8315, 0.5556, 0.0), (0.7071, 0.7071, 0.0), (0.5556, 0.8315, 0.0), (0.3827, 0.9239, 0.0), (0.1951, 0.9808, 0.0), (-2.706e-06, -2.706e-06, 1.386e-20)], [], [(32, 10, 11), (32, 7, 8), (32, 4, 5), (32, 1, 2), (32, 30, 31), (32, 27, 28), (32, 24, 25), (32, 21, 22), (32, 18, 19), (32, 15, 16), (32, 12, 13), (32, 9, 10), (32, 6, 7), (32, 3, 4), (32, 0, 1), (32, 29, 30), (32, 26, 27), (32, 23, 24), (32, 20, 21), (32, 17, 18), (32, 14, 15), (32, 11, 12), (32, 8, 9), (32, 5, 6), (32, 2, 3), (32, 31, 0), (32, 28, 29), (32, 25, 26), (32, 22, 23), (32, 19, 20), (32, 16, 17), (32, 13, 14)])
me_circle_002.materials.append(mat_white_plastic_001)
me_circle_002.use_remesh_preserve_volume = False
me_circle_002.use_remesh_preserve_attributes = False
me_circle_002.use_mirror_vertex_groups = False
me_circle_002.update()
me_circle_001 = bpy.data.meshes.new('Circle.001')
me_circle_001.from_pydata([(0.0, 1.0, 0.0), (-0.1951, 0.9808, 0.0), (-0.3827, 0.9239, 0.0), (-0.5556, 0.8315, 0.0), (-0.7071, 0.7071, 0.0), (-0.8315, 0.5556, 0.0), (-0.9239, 0.3827, 0.0), (-0.9808, 0.1951, 0.0), (-1.0, 7.55e-08, 0.0), (-0.9808, -0.1951, 0.0), (-0.9239, -0.3827, 0.0), (-0.8315, -0.5556, 0.0), (-0.7071, -0.7071, 0.0), (-0.5556, -0.8315, 0.0), (-0.3827, -0.9239, 0.0), (-0.1951, -0.9808, 0.0), (3.258e-07, -1.0, 0.0), (0.1951, -0.9808, 0.0), (0.3827, -0.9239, 0.0), (0.5556, -0.8315, 0.0), (0.7071, -0.7071, 0.0), (0.8315, -0.5556, 0.0), (0.9239, -0.3827, 0.0), (0.9808, -0.1951, 0.0), (1.0, 9.656e-07, 0.0), (0.9808, 0.1951, 0.0), (0.9239, 0.3827, 0.0), (0.8315, 0.5556, 0.0), (0.7071, 0.7071, 0.0), (0.5556, 0.8315, 0.0), (0.3827, 0.9239, 0.0), (0.1951, 0.9808, 0.0), (-2.467e-17, 1.0, 0.1111), (-0.1951, 0.9808, 0.1111), (-0.3827, 0.9239, 0.1111), (-0.5556, 0.8315, 0.1111), (-0.7071, 0.7071, 0.1111), (-0.8315, 0.5556, 0.1111), (-0.9239, 0.3827, 0.1111), (-0.9808, 0.1951, 0.1111), (-1.0, 6.711e-08, 0.1111), (-0.9808, -0.1951, 0.1111), (-0.9239, -0.3827, 0.1111), (-0.8315, -0.5556, 0.1111), (-0.7071, -0.7071, 0.1111), (-0.5556, -0.8315, 0.1111), (-0.3827, -0.9239, 0.1111), (-0.1951, -0.9808, 0.1111), (3.258e-07, -1.0, 0.1111), (0.1951, -0.9808, 0.1111), (0.3827, -0.9239, 0.1111), (0.5556, -0.8315, 0.1111), (0.7071, -0.7071, 0.1111), (0.8315, -0.5556, 0.1111), (0.9239, -0.3827, 0.1111), (0.9808, -0.1951, 0.1111), (1.0, 9.572e-07, 0.1111), (0.9808, 0.1951, 0.1111), (0.9239, 0.3827, 0.1111), (0.8315, 0.5556, 0.1111), (0.7071, 0.7071, 0.1111), (0.5556, 0.8315, 0.1111), (0.3827, 0.9239, 0.1111), (0.1951, 0.9808, 0.1111), (-2.541e-17, 1.03, 0.1144), (-0.2009, 1.01, 0.1144), (-0.3942, 0.9516, 0.1144), (-0.5722, 0.8564, 0.1144), (-0.7283, 0.7283, 0.1144), (-0.8564, 0.5722, 0.1144), (-0.9516, 0.3942, 0.1144), (-1.01, 0.2009, 0.1144), (-1.03, 6.912e-08, 0.1144), (-1.01, -0.2009, 0.1144), (-0.9516, -0.3942, 0.1144), (-0.8564, -0.5722, 0.1144), (-0.7283, -0.7283, 0.1144), (-0.5722, -0.8564, 0.1144), (-0.3942, -0.9516, 0.1144), (-0.2009, -1.01, 0.1144), (3.356e-07, -1.03, 0.1144), (0.2009, -1.01, 0.1144), (0.3942, -0.9516, 0.1144), (0.5722, -0.8564, 0.1144), (0.7283, -0.7283, 0.1144), (0.8564, -0.5722, 0.1144), (0.9516, -0.3942, 0.1144), (1.01, -0.2009, 0.1144), (1.03, 9.859e-07, 0.1144), (1.01, 0.2009, 0.1144), (0.9516, 0.3942, 0.1144), (0.8564, 0.5722, 0.1144), (0.7283, 0.7283, 0.1144), (0.5722, 0.8564, 0.1144), (0.3942, 0.9516, 0.1144), (0.2009, 1.01, 0.1144), (1.391e-17, 1.236, -0.06267), (-0.2411, 1.212, -0.06267), (-0.473, 1.142, -0.06267), (-0.6867, 1.028, -0.06267), (-0.874, 0.874, -0.06267), (-1.028, 0.6867, -0.06267), (-1.142, 0.473, -0.06267), (-1.212, 0.2411, -0.06267), (-1.236, 9.805e-08, -0.06267), (-1.212, -0.2411, -0.06267), (-1.142, -0.473, -0.06267), (-1.028, -0.6867, -0.06267), (-0.874, -0.874, -0.06267), (-0.6867, -1.028, -0.06267), (-0.473, -1.142, -0.06267), (-0.2411, -1.212, -0.06267), (4.027e-07, -1.236, -0.06267), (0.2411, -1.212, -0.06267), (0.473, -1.142, -0.06267), (0.6867, -1.028, -0.06267), (0.874, -0.874, -0.06267), (1.028, -0.6867, -0.06267), (1.142, -0.473, -0.06267), (1.212, -0.2411, -0.06267), (1.236, 1.198e-06, -0.06267), (1.212, 0.2411, -0.06267), (1.142, 0.473, -0.06267), (1.028, 0.6867, -0.06267), (0.874, 0.874, -0.06267), (0.6867, 1.028, -0.06267), (0.473, 1.142, -0.06267), (0.2411, 1.212, -0.06267), (9.179e-17, 1.36, -0.4134), (-0.2652, 1.333, -0.4134), (-0.5203, 1.256, -0.4134), (-0.7554, 1.13, -0.4134), (-0.9614, 0.9614, -0.4134), (-1.13, 0.7554, -0.4134), (-1.256, 0.5203, -0.4134), (-1.333, 0.2652, -0.4134), (-1.36, 1.339e-07, -0.4134), (-1.333, -0.2652, -0.4134), (-1.256, -0.5203, -0.4134), (-1.13, -0.7554, -0.4134), (-0.9614, -0.9614, -0.4134), (-0.7554, -1.13, -0.4134), (-0.5203, -1.256, -0.4134), (-0.2652, -1.333, -0.4134), (4.43e-07, -1.36, -0.4134), (0.2652, -1.333, -0.4134), (0.5203, -1.256, -0.4134), (0.7554, -1.13, -0.4134), (0.9614, -0.9614, -0.4134), (1.13, -0.7554, -0.4134), (1.256, -0.5203, -0.4134), (1.333, -0.2652, -0.4134), (1.36, 1.344e-06, -0.4134), (1.333, 0.2652, -0.4134), (1.256, 0.5203, -0.4134), (1.13, 0.7554, -0.4134), (0.9614, 0.9614, -0.4134), (0.7554, 1.13, -0.4134), (0.5203, 1.256, -0.4134), (0.2652, 1.333, -0.4134), (1.781e-16, 1.36, -0.8023), (-0.2652, 1.333, -0.8023), (-0.5203, 1.256, -0.8023), (-0.7554, 1.13, -0.8023), (-0.9614, 0.9614, -0.8023), (-1.13, 0.7554, -0.8023), (-1.256, 0.5203, -0.8023), (-1.333, 0.2652, -0.8023), (-1.36, 1.632e-07, -0.8023), (-1.333, -0.2652, -0.8023), (-1.256, -0.5203, -0.8023), (-1.13, -0.7554, -0.8023), (-0.9614, -0.9614, -0.8023), (-0.7554, -1.13, -0.8023), (-0.5203, -1.256, -0.8023), (-0.2652, -1.333, -0.8023), (4.43e-07, -1.36, -0.8023), (0.2652, -1.333, -0.8023), (0.5203, -1.256, -0.8023), (0.7554, -1.13, -0.8023), (0.9614, -0.9614, -0.8023), (1.13, -0.7554, -0.8023), (1.256, -0.5203, -0.8023), (1.333, -0.2652, -0.8023), (1.36, 1.373e-06, -0.8023), (1.333, 0.2652, -0.8023), (1.256, 0.5203, -0.8023), (1.13, 0.7554, -0.8023), (0.9614, 0.9614, -0.8023), (0.7554, 1.13, -0.8023), (0.5203, 1.256, -0.8023), (0.2652, 1.333, -0.8023), (2.504e-16, 1.224, -1.128), (-0.2387, 1.2, -1.128), (-0.4683, 1.13, -1.128), (-0.6798, 1.017, -1.128), (-0.8652, 0.8652, -1.128), (-1.017, 0.6798, -1.128), (-1.13, 0.4683, -1.128), (-1.2, 0.2387, -1.128), (-1.224, 1.775e-07, -1.128), (-1.2, -0.2387, -1.128), (-1.13, -0.4683, -1.128), (-1.017, -0.6798, -1.128), (-0.8652, -0.8652, -1.128), (-0.6798, -1.017, -1.128), (-0.4683, -1.13, -1.128), (-0.2387, -1.2, -1.128), (3.987e-07, -1.224, -1.128), (0.2387, -1.2, -1.128), (0.4683, -1.13, -1.128), (0.6798, -1.017, -1.128), (0.8652, -0.8652, -1.128), (1.017, -0.6798, -1.128), (1.13, -0.4683, -1.128), (1.2, -0.2387, -1.128), (1.224, 1.267e-06, -1.128), (1.2, 0.2387, -1.128), (1.13, 0.4683, -1.128), (1.017, 0.6798, -1.128), (0.8652, 0.8652, -1.128), (0.6798, 1.017, -1.128), (0.4683, 1.13, -1.128), (0.2387, 1.2, -1.128), (-1.234e-17, -4.194e-09, -1.128)], [], [(48, 16, 15, 47), (45, 13, 12, 44), (42, 10, 9, 41), (39, 7, 6, 38), (36, 4, 3, 35), (33, 1, 0, 32), (62, 30, 29, 61), (59, 27, 26, 58), (56, 24, 23, 55), (53, 21, 20, 52), (50, 18, 17, 49), (47, 15, 14, 46), (44, 12, 11, 43), (41, 9, 8, 40), (38, 6, 5, 37), (35, 3, 2, 34), (63, 32, 0, 31), (61, 29, 28, 60), (58, 26, 25, 57), (55, 23, 22, 54), (52, 20, 19, 51), (49, 17, 16, 48), (46, 14, 13, 45), (43, 11, 10, 42), (40, 8, 7, 39), (37, 5, 4, 36), (34, 2, 1, 33), (63, 31, 30, 62), (60, 28, 27, 59), (57, 25, 24, 56), (54, 22, 21, 53), (51, 19, 18, 50), (80, 48, 47, 79), (77, 45, 44, 76), (74, 42, 41, 73), (71, 39, 38, 70), (68, 36, 35, 67), (65, 33, 32, 64), (94, 62, 61, 93), (91, 59, 58, 90), (88, 56, 55, 87), (85, 53, 52, 84), (82, 50, 49, 81), (79, 47, 46, 78), (76, 44, 43, 75), (73, 41, 40, 72), (70, 38, 37, 69), (67, 35, 34, 66), (95, 64, 32, 63), (93, 61, 60, 92), (90, 58, 57, 89), (87, 55, 54, 86), (84, 52, 51, 83), (81, 49, 48, 80), (78, 46, 45, 77), (75, 43, 42, 74), (72, 40, 39, 71), (69, 37, 36, 68), (66, 34, 33, 65), (95, 63, 62, 94), (92, 60, 59, 91), (89, 57, 56, 88), (86, 54, 53, 85), (83, 51, 50, 82), (115, 83, 82, 114), (112, 80, 79, 111), (109, 77, 76, 108), (106, 74, 73, 105), (103, 71, 70, 102), (100, 68, 67, 99), (97, 65, 64, 96), (126, 94, 93, 125), (123, 91, 90, 122), (120, 88, 87, 119), (117, 85, 84, 116), (114, 82, 81, 113), (111, 79, 78, 110), (108, 76, 75, 107), (105, 73, 72, 104), (102, 70, 69, 101), (99, 67, 66, 98), (127, 96, 64, 95), (125, 93, 92, 124), (122, 90, 89, 121), (119, 87, 86, 118), (116, 84, 83, 115), (113, 81, 80, 112), (110, 78, 77, 109), (107, 75, 74, 106), (104, 72, 71, 103), (101, 69, 68, 100), (98, 66, 65, 97), (127, 95, 94, 126), (124, 92, 91, 123), (121, 89, 88, 120), (118, 86, 85, 117), (150, 118, 117, 149), (147, 115, 114, 146), (144, 112, 111, 143), (141, 109, 108, 140), (138, 106, 105, 137), (135, 103, 102, 134), (132, 100, 99, 131), (129, 97, 96, 128), (158, 126, 125, 157), (155, 123, 122, 154), (152, 120, 119, 151), (149, 117, 116, 148), (146, 114, 113, 145), (143, 111, 110, 142), (140, 108, 107, 139), (137, 105, 104, 136), (134, 102, 101, 133), (131, 99, 98, 130), (159, 128, 96, 127), (157, 125, 124, 156), (154, 122, 121, 153), (151, 119, 118, 150), (148, 116, 115, 147), (145, 113, 112, 144), (142, 110, 109, 141), (139, 107, 106, 138), (136, 104, 103, 135), (133, 101, 100, 132), (130, 98, 97, 129), (159, 127, 126, 158), (156, 124, 123, 155), (153, 121, 120, 152), (185, 153, 152, 184), (182, 150, 149, 181), (179, 147, 146, 178), (176, 144, 143, 175), (173, 141, 140, 172), (170, 138, 137, 169), (167, 135, 134, 166), (164, 132, 131, 163), (161, 129, 128, 160), (190, 158, 157, 189), (187, 155, 154, 186), (184, 152, 151, 183), (181, 149, 148, 180), (178, 146, 145, 177), (175, 143, 142, 174), (172, 140, 139, 171), (169, 137, 136, 168), (166, 134, 133, 165), (163, 131, 130, 162), (191, 160, 128, 159), (189, 157, 156, 188), (186, 154, 153, 185), (183, 151, 150, 182), (180, 148, 147, 179), (177, 145, 144, 176), (174, 142, 141, 173), (171, 139, 138, 170), (168, 136, 135, 167), (165, 133, 132, 164), (162, 130, 129, 161), (191, 159, 158, 190), (188, 156, 155, 187), (220, 188, 187, 219), (217, 185, 184, 216), (214, 182, 181, 213), (211, 179, 178, 210), (208, 176, 175, 207), (205, 173, 172, 204), (202, 170, 169, 201), (199, 167, 166, 198), (196, 164, 163, 195), (193, 161, 160, 192), (222, 190, 189, 221), (219, 187, 186, 218), (216, 184, 183, 215), (213, 181, 180, 212), (210, 178, 177, 209), (207, 175, 174, 206), (204, 172, 171, 203), (201, 169, 168, 200), (198, 166, 165, 197), (195, 163, 162, 194), (223, 192, 160, 191), (221, 189, 188, 220), (218, 186, 185, 217), (215, 183, 182, 214), (212, 180, 179, 211), (209, 177, 176, 208), (206, 174, 173, 205), (203, 171, 170, 202), (200, 168, 167, 199), (197, 165, 164, 196), (194, 162, 161, 193), (223, 191, 190, 222), (224, 223, 222), (224, 220, 219), (224, 217, 216), (224, 214, 213), (224, 211, 210), (224, 208, 207), (224, 205, 204), (224, 202, 201), (224, 199, 198), (224, 196, 195), (224, 193, 192), (224, 222, 221), (224, 219, 218), (224, 216, 215), (224, 213, 212), (224, 210, 209), (224, 207, 206), (224, 204, 203), (224, 201, 200), (224, 198, 197), (224, 195, 194), (224, 192, 223), (224, 221, 220), (224, 218, 217), (224, 215, 214), (224, 212, 211), (224, 209, 208), (224, 206, 205), (224, 203, 202), (224, 200, 199), (224, 197, 196), (224, 194, 193)])
me_circle_001.polygons.foreach_set('use_smooth', [True] * 224)
me_circle_001.materials.append(mat_red_plastic)
me_circle_001.use_remesh_preserve_volume = False
me_circle_001.use_remesh_preserve_attributes = False
me_circle_001.use_mirror_vertex_groups = False
me_circle_001.update()

# ---- curves / text
cu_text_005 = bpy.data.curves.new('Text.005', 'CURVE')
cu_text_005.dimensions = '3D'
_sp = cu_text_005.splines.new('BEZIER'); _sp.bezier_points.add(6)
_sp.bezier_points.foreach_set('co', [-0.063, -0.009, 0.0, 0.211, 0.442, 0.0, -0.006, 0.691, 0.0, -0.214, 0.489, 0.0, -0.021, 0.29, 0.0, 0.085, 0.319, 0.0, -0.123, 0.063, 0.0])
_sp.bezier_points.foreach_set('handle_left', [-0.083, 0.015, 0.0, 0.211, 0.277, 0.0, 0.12, 0.691, 0.0, -0.214, 0.59, 0.0, -0.129, 0.29, 0.0, 0.055, 0.301, 0.0, -0.008, 0.138, 0.0])
_sp.bezier_points.foreach_set('handle_right', [0.097, 0.089, 0.0, 0.211, 0.585, 0.0, -0.132, 0.691, 0.0, -0.214, 0.378, 0.0, 0.015, 0.29, 0.0, 0.066, 0.233, 0.0, -0.103, 0.039, 0.0])
for _p, _l, _r in zip(_sp.bezier_points, ['VECTOR', 'ALIGNED', 'ALIGNED', 'ALIGNED', 'ALIGNED', 'FREE', 'FREE'], ['FREE', 'ALIGNED', 'ALIGNED', 'ALIGNED', 'ALIGNED', 'FREE', 'VECTOR']): _p.handle_left_type = _l; _p.handle_right_type = _r
_sp.order_u = 0
_sp.order_v = 0
_sp.resolution_v = 0
_sp.use_cyclic_u = True
_sp = cu_text_005.splines.new('BEZIER'); _sp.bezier_points.add(4)
_sp.bezier_points.foreach_set('co', [-0.116, 0.49, 0.0, -0.004, 0.598, 0.0, 0.11, 0.475, 0.0, 0.105, 0.42, 0.0, 0.0, 0.383, 0.0])
_sp.bezier_points.foreach_set('handle_left', [-0.116, 0.431, 0.0, -0.069, 0.598, 0.0, 0.11, 0.541, 0.0, 0.11, 0.444, 0.0, 0.029, 0.383, 0.0])
_sp.bezier_points.foreach_set('handle_right', [-0.116, 0.553, 0.0, 0.059, 0.598, 0.0, 0.11, 0.458, 0.0, 0.068, 0.394, 0.0, -0.064, 0.383, 0.0])
for _p, _l, _r in zip(_sp.bezier_points, ['ALIGNED', 'ALIGNED', 'ALIGNED', 'FREE', 'ALIGNED'], ['ALIGNED', 'ALIGNED', 'ALIGNED', 'FREE', 'ALIGNED']): _p.handle_left_type = _l; _p.handle_right_type = _r
_sp.order_u = 0
_sp.order_v = 0
_sp.resolution_v = 0
_sp.use_cyclic_u = True
cu_text_005.materials.append(mat_gray_plastic)
cu_text_005.use_path_clamp = True
cu_text_005.bevel_resolution = 0
cu_text_005.extrude = 0.025
cu_text_005.fill_mode = 'HALF'
cu_text_004 = bpy.data.curves.new('Text.004', 'CURVE')
cu_text_004.dimensions = '3D'
_sp = cu_text_004.splines.new('BEZIER'); _sp.bezier_points.add(14)
_sp.bezier_points.foreach_set('co', [-0.169, 0.569, 0.0, -0.053, 0.598, 0.0, 0.065, 0.496, 0.0, -0.07, 0.397, 0.0, -0.07, 0.307, 0.0, 0.076, 0.193, 0.0, -0.034, 0.084, 0.0, -0.186, 0.136, 0.0, -0.186, 0.03, 0.0, -0.041, -0.009, 0.0, 0.174, 0.198, 0.0, 0.076, 0.36, 0.0, 0.163, 0.513, 0.0, -0.038, 0.691, 0.0, -0.169, 0.662, 0.0])
_sp.bezier_points.foreach_set('handle_left', [-0.169, 0.6, 0.0, -0.09, 0.598, 0.0, 0.065, 0.559, 0.0, 0.02, 0.397, 0.0, -0.07, 0.337, 0.0, 0.076, 0.26, 0.0, 0.033, 0.084, 0.0, -0.134, 0.101, 0.0, -0.186, 0.06533, 0.0, -0.088, -0.009, 0.0, 0.174, 0.076, 0.0, 0.144, 0.339, 0.0, 0.163, 0.437, 0.0, 0.084, 0.691, 0.0, -0.128, 0.682, 0.0])
_sp.bezier_points.foreach_set('handle_right', [-0.122, 0.59, 0.0, 0.019, 0.598, 0.0, 0.065, 0.434, 0.0, -0.07, 0.367, 0.0, 0.027, 0.312, 0.0, 0.076, 0.127, 0.0, -0.084, 0.084, 0.0, -0.186, 0.1007, 0.0, -0.137, 0.005, 0.0, 0.085, -0.009, 0.0, 0.174, 0.268, 0.0, 0.138, 0.394, 0.0, 0.163, 0.621, 0.0, -0.089, 0.691, 0.0, -0.169, 0.631, 0.0])
for _p, _l, _r in zip(_sp.bezier_points, ['VECTOR', 'ALIGNED', 'ALIGNED', 'FREE', 'VECTOR', 'ALIGNED', 'ALIGNED', 'FREE', 'VECTOR', 'ALIGNED', 'ALIGNED', 'FREE', 'ALIGNED', 'ALIGNED', 'FREE'], ['FREE', 'ALIGNED', 'ALIGNED', 'VECTOR', 'FREE', 'ALIGNED', 'ALIGNED', 'VECTOR', 'FREE', 'ALIGNED', 'ALIGNED', 'FREE', 'ALIGNED', 'ALIGNED', 'VECTOR']): _p.handle_left_type = _l; _p.handle_right_type = _r
_sp.order_u = 0
_sp.order_v = 0
_sp.resolution_v = 0
_sp.use_cyclic_u = True
cu_text_004.materials.append(mat_gray_plastic)
cu_text_004.use_path_clamp = True
cu_text_004.bevel_resolution = 0
cu_text_004.extrude = 0.025
cu_text_004.fill_mode = 'HALF'
cu_text_003 = bpy.data.curves.new('Text.003', 'CURVE')
cu_text_003.dimensions = '3D'
_sp = cu_text_003.splines.new('BEZIER'); _sp.bezier_points.add(6)
_sp.bezier_points.foreach_set('co', [0.067, 0.691, 0.0, -0.206, 0.233, 0.0, 0.014, -0.009, 0.0, 0.215, 0.195, 0.0, 0.024, 0.394, 0.0, -0.083, 0.366, 0.0, 0.126, 0.616, 0.0])
_sp.bezier_points.foreach_set('handle_left', [0.08667, 0.666, 0.0, -0.206, 0.404, 0.0, -0.117, -0.009, 0.0, 0.215, 0.084, 0.0, 0.133, 0.394, 0.0, -0.056, 0.38, 0.0, 0.03, 0.56, 0.0])
_sp.bezier_points.foreach_set('handle_right', [-0.11, 0.573, 0.0, -0.206, 0.089, 0.0, 0.123, -0.009, 0.0, 0.215, 0.308, 0.0, -0.021, 0.394, 0.0, -0.055, 0.461, 0.0, 0.1063, 0.641, 0.0])
for _p, _l, _r in zip(_sp.bezier_points, ['VECTOR', 'ALIGNED', 'ALIGNED', 'ALIGNED', 'ALIGNED', 'FREE', 'FREE'], ['FREE', 'ALIGNED', 'ALIGNED', 'ALIGNED', 'ALIGNED', 'FREE', 'VECTOR']): _p.handle_left_type = _l; _p.handle_right_type = _r
_sp.order_u = 0
_sp.order_v = 0
_sp.resolution_v = 0
_sp.use_cyclic_u = True
_sp = cu_text_003.splines.new('BEZIER'); _sp.bezier_points.add(3)
_sp.bezier_points.foreach_set('co', [-0.104, 0.265, 0.0, 0.004, 0.301, 0.0, 0.117, 0.196, 0.0, 0.008, 0.084, 0.0])
_sp.bezier_points.foreach_set('handle_left', [-0.13, 0.153, 0.0, -0.038, 0.301, 0.0, 0.117, 0.256, 0.0, 0.073, 0.084, 0.0])
_sp.bezier_points.foreach_set('handle_right', [-0.061, 0.293, 0.0, 0.069, 0.301, 0.0, 0.117, 0.129, 0.0, -0.063, 0.084, 0.0])
for _p, _l, _r in zip(_sp.bezier_points, ['FREE', 'ALIGNED', 'ALIGNED', 'ALIGNED'], ['FREE', 'ALIGNED', 'ALIGNED', 'ALIGNED']): _p.handle_left_type = _l; _p.handle_right_type = _r
_sp.order_u = 0
_sp.order_v = 0
_sp.resolution_v = 0
_sp.use_cyclic_u = True
cu_text_003.materials.append(mat_gray_plastic)
cu_text_003.use_path_clamp = True
cu_text_003.bevel_resolution = 0
cu_text_003.extrude = 0.025
cu_text_003.fill_mode = 'HALF'
cu_text_001 = bpy.data.curves.new('Text.001', 'CURVE')
cu_text_001.dimensions = '3D'
_sp = cu_text_001.splines.new('BEZIER'); _sp.bezier_points.add(3)
_sp.bezier_points.foreach_set('co', [-0.2, 0.682, 0.0, -0.298, 0.682, 0.0, -0.298, 0.0, 0.0, -0.2, 0.0, 0.0])
_sp.bezier_points.foreach_set('handle_left', [-0.2, 0.4547, 0.0, -0.2653, 0.682, 0.0, -0.298, 0.2273, 0.0, -0.2327, 0.0, 0.0])
_sp.bezier_points.foreach_set('handle_right', [-0.2327, 0.682, 0.0, -0.298, 0.4547, 0.0, -0.2653, 0.0, 0.0, -0.2, 0.2273, 0.0])
for _p, _l, _r in zip(_sp.bezier_points, ['VECTOR', 'VECTOR', 'VECTOR', 'VECTOR'], ['VECTOR', 'VECTOR', 'VECTOR', 'VECTOR']): _p.handle_left_type = _l; _p.handle_right_type = _r
_sp.order_u = 0
_sp.order_v = 0
_sp.resolution_v = 0
_sp.use_cyclic_u = True
_sp = cu_text_001.splines.new('BEZIER'); _sp.bezier_points.add(11)
_sp.bezier_points.foreach_set('co', [0.466, 0.093, 0.0, 0.205, 0.093, 0.0, 0.417, 0.478, 0.0, 0.209, 0.691, 0.0, 0.048, 0.626, 0.0, 0.048, 0.503, 0.0, 0.202, 0.595, 0.0, 0.319, 0.467, 0.0, 0.271, 0.321, 0.0, 0.034, 0.007, 0.0, 0.034, 0.0, 0.0, 0.466, 0.0, 0.0])
_sp.bezier_points.foreach_set('handle_left', [0.466, 0.062, 0.0, 0.292, 0.093, 0.0, 0.417, 0.367, 0.0, 0.332, 0.691, 0.0, 0.103, 0.67, 0.0, 0.048, 0.544, 0.0, 0.153, 0.595, 0.0, 0.319, 0.542, 0.0, 0.303, 0.376, 0.0, 0.109, 0.098, 0.0, 0.034, 0.002333, 0.0, 0.322, 0.0, 0.0])
_sp.bezier_points.foreach_set('handle_right', [0.379, 0.093, 0.0, 0.357, 0.274, 0.0, 0.417, 0.604, 0.0, 0.154, 0.691, 0.0, 0.048, 0.585, 0.0, 0.103, 0.573, 0.0, 0.269, 0.595, 0.0, 0.319, 0.41, 0.0, 0.213, 0.222, 0.0, 0.034, 0.004667, 0.0, 0.178, 0.0, 0.0, 0.466, 0.031, 0.0])
for _p, _l, _r in zip(_sp.bezier_points, ['VECTOR', 'VECTOR', 'ALIGNED', 'ALIGNED', 'FREE', 'VECTOR', 'ALIGNED', 'ALIGNED', 'ALIGNED', 'FREE', 'VECTOR', 'VECTOR'], ['VECTOR', 'FREE', 'ALIGNED', 'ALIGNED', 'VECTOR', 'FREE', 'ALIGNED', 'ALIGNED', 'ALIGNED', 'VECTOR', 'VECTOR', 'VECTOR']): _p.handle_left_type = _l; _p.handle_right_type = _r
_sp.order_u = 0
_sp.order_v = 0
_sp.resolution_v = 0
_sp.use_cyclic_u = True
cu_text_001.materials.append(mat_gray_plastic)
cu_text_001.use_path_clamp = True
cu_text_001.bevel_resolution = 0
cu_text_001.extrude = 0.025
cu_text_001.fill_mode = 'HALF'

# ---- objects
ob_r_veil = bpy.data.objects.new('Réveil', None)
ob_cylinder_005 = bpy.data.objects.new('Cylinder.005', me_cylinder_004)
ob_sphere_001 = bpy.data.objects.new('Sphere.001', me_sphere_002)
ob_cylinder_004 = bpy.data.objects.new('Cylinder.004', me_cylinder_002)
ob_cylinder_003 = bpy.data.objects.new('Cylinder.003', me_cylinder_002)
ob_sphere = bpy.data.objects.new('Sphere', me_sphere_002)
ob_cylinder_002 = bpy.data.objects.new('Cylinder.002', me_cylinder_001)
ob_cylinder_001 = bpy.data.objects.new('Cylinder.001', me_cylinder_001)
ob_plane_001 = bpy.data.objects.new('Plane.001', me_plane_002)
ob_plane = bpy.data.objects.new('Plane', me_plane_001)
ob_cylinder = bpy.data.objects.new('Cylinder', me_cylinder)
ob_r_veil6 = bpy.data.objects.new('Réveil6', cu_text_005)
ob_r_veil5 = bpy.data.objects.new('Réveil5', cu_text_004)
ob_r_veil4 = bpy.data.objects.new('Réveil4', cu_text_003)
ob_r_veil3 = bpy.data.objects.new('Réveil3', cu_text_001)
ob_r_veil2 = bpy.data.objects.new('Réveil2', me_circle_002)
ob_r_veil1 = bpy.data.objects.new('Réveil1', me_circle_001)
ob_point = bpy.data.objects.new('Point', light_point)
ob_camera = bpy.data.objects.new('Camera', cam_camera)

# ---- transforms, parenting, visibility, modifiers, constraints
ob_r_veil.location = (0.0, 0.0, 4.0)
ob_r_veil.empty_image_offset = (0.0, 0.0)
ob_r_veil.lineart.crease_threshold = 0.0
ob_cylinder_005.parent = ob_r_veil
ob_cylinder_005.matrix_parent_inverse = Matrix(((1.0, 0.0, 0.0, -0.0), (0.0, 1.0, 0.0, -0.0), (0.0, 0.0, 1.0, -4.0), (0.0, 0.0, 0.0, 1.0)))
ob_cylinder_005.location = (-2.384e-07, 1.1, 2.5)
ob_cylinder_005.scale = (0.04592, 0.04592, -0.4996)
ob_cylinder_005.lineart.crease_threshold = 0.0
ob_sphere_001.parent = ob_r_veil
ob_sphere_001.matrix_parent_inverse = Matrix(((1.0, 0.0, 0.0, -0.0), (0.0, 1.0, 0.0, -0.0), (0.0, 0.0, 1.0, -4.0), (0.0, 0.0, 0.0, 1.0)))
ob_sphere_001.location = (1.434, 1.1, 2.048)
ob_sphere_001.rotation_euler = (2.966e-08, 0.6109, 9.408e-08)
ob_sphere_001.scale = (1.1, 1.1, 0.66)
ob_sphere_001.lineart.crease_threshold = 0.0
ob_cylinder_004.parent = ob_r_veil
ob_cylinder_004.matrix_parent_inverse = Matrix(((1.0, 0.0, 0.0, -0.0), (0.0, 1.0, 0.0, -0.0), (0.0, 0.0, 1.0, -4.0), (0.0, 0.0, 0.0, 1.0)))
ob_cylinder_004.location = (1.549, 1.1, 2.212)
ob_cylinder_004.rotation_euler = (2.966e-08, 0.6109, 9.408e-08)
ob_cylinder_004.scale = (0.09183, 0.09183, 0.3122)
ob_cylinder_004.lineart.crease_threshold = 0.0
ob_cylinder_003.parent = ob_r_veil
ob_cylinder_003.matrix_parent_inverse = Matrix(((1.0, 0.0, 0.0, -0.0), (0.0, 1.0, 0.0, -0.0), (0.0, 0.0, 1.0, -4.0), (0.0, 0.0, 0.0, 1.0)))
ob_cylinder_003.location = (-1.549, 1.1, 2.212)
ob_cylinder_003.rotation_euler = (2.966e-08, -0.6109, -9.408e-08)
ob_cylinder_003.scale = (0.09183, 0.09183, 0.3122)
ob_cylinder_003.lineart.crease_threshold = 0.0
ob_sphere.parent = ob_r_veil
ob_sphere.matrix_parent_inverse = Matrix(((1.0, 0.0, 0.0, -0.0), (0.0, 1.0, 0.0, -0.0), (0.0, 0.0, 1.0, -4.0), (0.0, 0.0, 0.0, 1.0)))
ob_sphere.location = (-1.434, 1.1, 2.048)
ob_sphere.rotation_euler = (2.966e-08, -0.6109, -9.408e-08)
ob_sphere.scale = (1.1, 1.1, 0.66)
ob_sphere.lineart.crease_threshold = 0.0
ob_cylinder_002.parent = ob_r_veil
ob_cylinder_002.matrix_parent_inverse = Matrix(((1.0, 0.0, 0.0, -0.0), (0.0, 1.0, 0.0, -0.0), (0.0, 0.0, 1.0, -4.0), (0.0, 0.0, 0.0, 1.0)))
ob_cylinder_002.location = (1.518, 0.2067, -2.2)
ob_cylinder_002.rotation_euler = (3.559e-08, 0.6591, 2.182)
ob_cylinder_002.scale = (0.12, 0.12, 0.54)
ob_cylinder_002.lineart.crease_threshold = 0.0
ob_cylinder_001.parent = ob_r_veil
ob_cylinder_001.matrix_parent_inverse = Matrix(((1.0, 0.0, 0.0, -0.0), (0.0, 1.0, 0.0, -0.0), (0.0, 0.0, 1.0, -4.0), (0.0, 0.0, 0.0, 1.0)))
ob_cylinder_001.location = (-1.502, 0.1767, -2.2)
ob_cylinder_001.rotation_euler = (3.559e-08, 0.6591, 0.7854)
ob_cylinder_001.scale = (0.12, 0.12, 0.54)
ob_cylinder_001.lineart.crease_threshold = 0.0
ob_plane_001.parent = ob_r_veil
ob_plane_001.matrix_parent_inverse = Matrix(((1.0, 0.0, 0.0, -0.0), (0.0, 1.0, 0.0, -0.0), (0.0, 0.0, 1.0, -4.0), (0.0, 0.0, 0.0, 1.0)))
ob_plane_001.location = (0.3469, -0.13, 0.0)
ob_plane_001.rotation_euler = (1.571, 1.571, 0.0)
ob_plane_001.scale = (0.04318, 0.1734, 0.1)
ob_plane_001.lineart.crease_threshold = 0.0
ob_plane.parent = ob_r_veil
ob_plane.matrix_parent_inverse = Matrix(((1.0, 0.0, 0.0, -0.0), (0.0, 1.0, 0.0, -0.0), (0.0, 0.0, 1.0, -4.0), (0.0, 0.0, 0.0, 1.0)))
ob_plane.location = (0.0, -0.11, 0.2)
ob_plane.rotation_euler = (1.571, -0.0, 0.0)
ob_plane.scale = (0.1, 0.1, 0.1)
ob_plane.lineart.crease_threshold = 0.0
ob_cylinder.parent = ob_r_veil
ob_cylinder.matrix_parent_inverse = Matrix(((1.0, 0.0, 0.0, -0.0), (0.0, 1.0, 0.0, -0.0), (0.0, 0.0, 1.0, -4.0), (0.0, 0.0, 0.0, 1.0)))
ob_cylinder.location = (0.0, 0.0, 0.0)
ob_cylinder.rotation_euler = (1.571, -0.0, 0.0)
ob_cylinder.scale = (0.2, 0.2, 0.2)
ob_cylinder.lineart.crease_threshold = 0.0
ob_r_veil6.parent = ob_r_veil
ob_r_veil6.matrix_parent_inverse = Matrix(((1.0, 0.0, 0.0, -0.0), (0.0, 1.0, 0.0, -0.0), (0.0, 0.0, 1.0, -4.0), (0.0, 0.0, 0.0, 1.0)))
ob_r_veil6.location = (-1.417, -0.01405, -0.3014)
ob_r_veil6.rotation_euler = (1.571, -4.93e-32, 4.93e-32)
ob_r_veil6.lineart.crease_threshold = 0.0
ob_r_veil5.parent = ob_r_veil
ob_r_veil5.matrix_parent_inverse = Matrix(((1.0, 0.0, 0.0, -0.0), (0.0, 1.0, 0.0, -0.0), (0.0, 0.0, 1.0, -4.0), (0.0, 0.0, 0.0, 1.0)))
ob_r_veil5.location = (1.383, -0.01405, -0.3014)
ob_r_veil5.rotation_euler = (1.571, -4.93e-32, 4.93e-32)
ob_r_veil5.lineart.crease_threshold = 0.0
ob_r_veil4.parent = ob_r_veil
ob_r_veil4.matrix_parent_inverse = Matrix(((1.0, 0.0, 0.0, -0.0), (0.0, 1.0, 0.0, -0.0), (0.0, 0.0, 1.0, -4.0), (0.0, 0.0, 0.0, 1.0)))
ob_r_veil4.location = (-0.01714, -0.01405, -1.601)
ob_r_veil4.rotation_euler = (1.571, -4.93e-32, 4.93e-32)
ob_r_veil4.lineart.crease_threshold = 0.0
ob_r_veil3.parent = ob_r_veil
ob_r_veil3.matrix_parent_inverse = Matrix(((1.0, 0.0, 0.0, -0.0), (0.0, 1.0, 0.0, -0.0), (0.0, 0.0, 1.0, -4.0), (0.0, 0.0, 0.0, 1.0)))
ob_r_veil3.location = (-0.01714, -0.01405, 0.8986)
ob_r_veil3.rotation_euler = (1.571, -4.93e-32, 4.93e-32)
ob_r_veil3.lineart.crease_threshold = 0.0
ob_r_veil2.parent = ob_r_veil
ob_r_veil2.matrix_parent_inverse = Matrix(((1.0, 0.0, 0.0, -0.0), (0.0, 1.0, 0.0, -0.0), (0.0, 0.0, 1.0, -4.0), (0.0, 0.0, 0.0, 1.0)))
ob_r_veil2.location = (0.0, 0.0, 0.0)
ob_r_veil2.rotation_euler = (1.571, 2.22e-16, 2.22e-16)
ob_r_veil2.scale = (1.782, 1.782, 1.782)
ob_r_veil2.lineart.crease_threshold = 0.0
ob_r_veil1.parent = ob_r_veil
ob_r_veil1.matrix_parent_inverse = Matrix(((1.0, 0.0, 0.0, -0.0), (0.0, 1.0, 0.0, -0.0), (0.0, 0.0, 1.0, -4.0), (0.0, 0.0, 0.0, 1.0)))
ob_r_veil1.location = (0.0, 0.0, 0.0)
ob_r_veil1.rotation_euler = (1.571, 2.22e-16, 2.22e-16)
ob_r_veil1.scale = (1.8, 1.8, 1.8)
ob_r_veil1.lineart.crease_threshold = 0.0
ob_point.location = (6.39, -2.18, 0.0)
ob_point.lineart.crease_threshold = 0.0
ob_camera.location = (7.336, -8.046, 4.287)
ob_camera.rotation_euler = (1.222, -0.0, 0.6615)
ob_camera.lineart.crease_threshold = 0.0

# ---- collection membership
col_collection_1.objects.link(ob_r_veil)
col_collection_1.objects.link(ob_cylinder_005)
col_collection_1.objects.link(ob_sphere_001)
col_collection_1.objects.link(ob_cylinder_004)
col_collection_1.objects.link(ob_cylinder_003)
col_collection_1.objects.link(ob_sphere)
col_collection_1.objects.link(ob_cylinder_002)
col_collection_1.objects.link(ob_cylinder_001)
col_collection_1.objects.link(ob_plane_001)
col_collection_1.objects.link(ob_plane)
col_collection_1.objects.link(ob_cylinder)
col_collection_1.objects.link(ob_r_veil6)
col_collection_1.objects.link(ob_r_veil5)
col_collection_1.objects.link(ob_r_veil4)
col_collection_1.objects.link(ob_r_veil3)
col_collection_1.objects.link(ob_r_veil2)
col_collection_1.objects.link(ob_r_veil1)
col_collection_1.objects.link(ob_point)
col_collection_1.objects.link(ob_camera)

# ---- scene / render settings (as saved in the file)
scene.camera = ob_camera
scene.frame_start = 1; scene.frame_end = 250; scene.frame_set(4)
scene.render.engine = 'BLENDER_EEVEE_NEXT'
scene.render.image_settings.color_mode = 'RGB'
scene.render.image_settings.compression = 90
scene.render.resolution_x = 1280
scene.render.dither_intensity = 0.0
scene.render.use_compositing = False
scene.render.use_sequencer = False
scene.render.bake_margin = 2
scene.render.bake_bias = 0.0
scene.cycles.use_denoising = False
scene.cycles.samples = 10
scene.cycles.sampling_pattern = 'TABULATED_SOBOL'
scene.cycles.light_sampling_threshold = 0.0
scene.cycles.use_adaptive_sampling = False
scene.cycles.use_light_tree = False
scene.cycles.blur_glossy = 0.0
scene.cycles.volume_bounces = 1
scene.cycles.pixel_filter_type = 'GAUSSIAN'
scene.cycles.sample_clamp_indirect = 0.0
scene.view_settings.view_transform = 'Standard'
bpy.context.view_layer.update()
